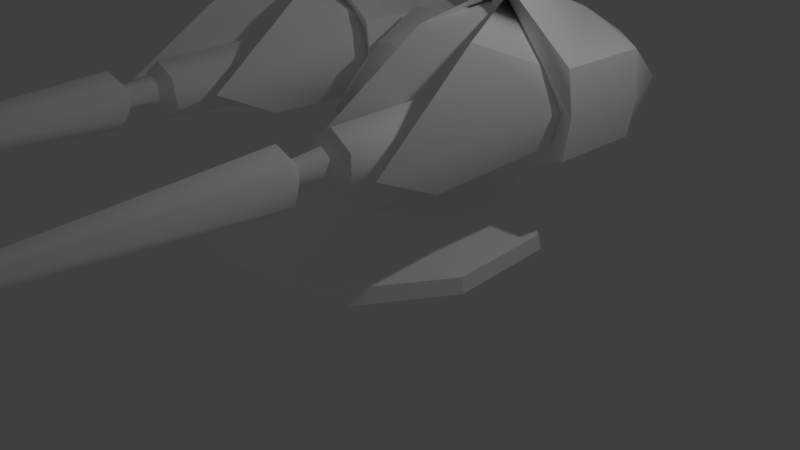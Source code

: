 # Source: turret03.blend  (saved by Blender 2.77.0; exported with 4.5.12 LTS)
import bpy
from mathutils import Matrix  # noqa: F401  (used for matrix-valued properties, if any)

bpy.ops.wm.read_factory_settings(use_empty=True)
scene = bpy.context.scene
scene.name = 'Scene'

# ---- collections
col_collection_1 = bpy.data.collections.new('Collection 1'); scene.collection.children.link(col_collection_1)

# ---- materials (node trees are filled in below, after node groups)
mat_turret = bpy.data.materials.new('turret')
mat_turret.alpha_threshold = 0.0
mat_turret.use_transparent_shadow = False
mat_turret.diffuse_color = (1.0, 1.0, 1.0, 1.0)
mat_turret.specular_color = (0.0, 0.0, 0.0)
mat_turret.roughness = 0.5
mat_turret.specular_intensity = 1.0

# ---- material node trees

# ---- world
world_world = bpy.data.worlds.new('World'); scene.world = world_world
world_world.color = (0.05088, 0.05088, 0.05088)
world_world.use_sun_shadow = False
world_world.sun_shadow_jitter_overblur = 0.0
world_world.cycles.sampling_method = 'MANUAL'

# ---- cameras
cam_camera = bpy.data.cameras.new('Camera')
cam_camera.clip_end = 100.0
cam_camera.lens = 35.0
cam_camera.sensor_width = 32.0
cam_camera.sensor_height = 18.0
cam_camera.ortho_scale = 7.314
cam_camera.dof.focus_distance = 0.0
cam_camera.dof.aperture_fstop = 128.0

# ---- lights
light_lamp = bpy.data.lights.new('Lamp', 'POINT')
light_lamp.transmission_factor = 0.0
light_lamp.cutoff_distance = 30.0
light_lamp.energy = 100.0
light_lamp.shadow_buffer_clip_start = 1.001
light_lamp.shadow_soft_size = 0.1
light_lamp.shadow_maximum_resolution = 0.006
light_lamp.use_absolute_resolution = True

# ---- meshes
me_turret = bpy.data.meshes.new('turret')
me_turret.from_pydata([(1.686, 0.7895, 0.4161), (0.9936, 1.581, 0.4161), (1.663, 0.7563, 0.5811), (0.915, 1.593, 0.5811), (1.755, -0.4438, 0.4161), (1.73, -0.43, 0.5811), (1.068, -1.536, 0.4161), (1.028, -1.55, 0.5811), (-2.889e-09, -1.865, 0.4161), (0.0, -1.854, 0.5811), (-2.889e-09, 1.844, 0.4161), (0.0, 1.86, 0.5811), (0.0, -0.03151, 0.9043), (0.4084, 0.5358, 1.377), (-2.894e-09, 0.6067, 0.6815), (0.0, 0.5358, 1.377), (0.2864, 0.5177, 0.6815), (0.4084, -0.3973, 1.377), (0.0, -0.4608, 1.377), (0.3232, -0.5506, 0.6704), (-2.894e-09, -0.5833, 0.6704), (0.4998, -0.2412, 0.6684), (0.4955, 0.2928, 0.6661), (0.02763, 1.374, 1.498), (2.75e-10, 1.744, 1.899), (0.6058, 0.8348, 1.932), (0.4232, 1.603, 2.311), (0.0, 1.586, 2.375), (0.372, 0.9857, 2.522), (0.0, 0.969, 2.586), (0.1452, 0.3134, 2.259), (-0.05473, 0.2966, 2.323), (0.1546, -0.02595, 1.377), (-0.01651, -0.4562, 1.781), (0.0, -0.198, 1.362), (0.3993, 0.1584, 1.958), (0.3782, 0.3319, 1.354), (0.0, 0.3217, 1.34), (0.0, 0.1333, 1.712), (0.914, 2.243, 2.213), (1.265, 2.582, 1.946), (0.6641, 1.739, 1.949), (1.303, 1.747, 2.675), (1.373, 2.32, 2.344), (1.832, 2.313, 1.947), (2.007, 1.64, 2.396), (2.084, 1.62, 1.949), (1.986, 0.6163, 2.396), (2.062, 0.5964, 1.949), (0.639, 0.5268, 2.404), (0.5102, 0.4669, 1.949), (1.166, 0.9362, 1.949), (1.334, 0.3218, 3.226), (0.6131, 1.147, 2.404), (0.4843, 1.087, 1.949), (1.742, -0.4277, 2.778), (1.892, -1.618, 1.942), (1.884, 0.6631, 1.949), (1.756, 0.7347, 2.314), (1.319, 0.5964, 3.032), (1.322, -0.3429, 1.949), (0.9016, -0.1775, 2.75), (0.8064, -1.306, 1.942), (0.8887, 0.7261, 2.396), (0.7786, 0.7031, 1.949), (1.339, 0.3171, 3.056), (1.339, 0.9354, 1.949), (1.332, -4.674, 1.856), (1.231, -4.674, 1.918), (1.321, -2.131, 1.649), (1.115, -2.13, 1.811), (1.238, -4.674, 2.028), (1.133, -2.131, 2.108), (1.343, -4.675, 2.077), (1.352, -2.134, 2.244), (1.338, -4.68, 1.969), (1.321, -1.602, 1.646), (1.089, -1.589, 1.823), (1.318, -0.161, 1.586), (1.034, -0.1589, 1.776), (1.102, -1.603, 2.11), (1.055, -0.1621, 2.117), (1.352, -1.607, 2.244), (1.354, -0.1675, 2.271), (1.33, -1.999, 1.827), (1.237, -1.999, 1.897), (1.329, -1.704, 1.803), (1.217, -1.703, 1.887), (1.245, -1.999, 2.024), (1.227, -1.704, 2.041), (1.344, -2.0, 2.082), (1.345, -1.705, 2.111), (1.374, 2.197, 1.301), (1.303, 1.747, 1.223), (1.373, 2.32, 1.549), (2.007, 1.64, 1.503), (1.986, 0.6163, 1.503), (0.639, 0.5268, 1.495), (1.334, 0.9401, 1.223), (0.6131, 1.147, 1.495), (1.742, -0.7949, 1.529), (1.756, 0.7347, 1.585), (1.319, -0.1876, 1.391), (0.9016, -0.5448, 1.557), (0.8887, 0.7261, 1.503), (1.339, 0.9354, 1.394), (1.438, -4.674, 1.907), (1.543, -2.13, 1.789), (1.443, -4.674, 2.017), (1.556, -2.131, 2.086), (1.57, -1.589, 1.798), (1.62, -0.1589, 1.745), (1.587, -1.603, 2.084), (1.635, -0.1621, 2.087), (1.43, -1.999, 1.887), (1.449, -1.703, 1.875), (1.436, -1.999, 2.014), (1.456, -1.704, 2.029), (1.336, -0.1222, 1.93), (-1.686, 0.7895, 0.4161), (-1.663, 0.7563, 0.5811), (-0.9936, 1.581, 0.4161), (-0.915, 1.593, 0.5811), (-1.755, -0.4438, 0.4161), (-1.73, -0.43, 0.5811), (-1.068, -1.536, 0.4161), (-1.028, -1.55, 0.5811), (-0.4084, 0.5358, 1.377), (-0.2864, 0.5177, 0.6815), (-0.4084, -0.3973, 1.377), (-0.3232, -0.5506, 0.6704), (-0.4998, -0.2412, 0.6684), (-0.4955, 0.2928, 0.6661), (-0.6058, 0.8348, 1.932), (-0.4232, 1.603, 2.311), (-0.372, 0.9857, 2.522), (-0.2547, 0.3134, 2.259), (-0.1546, -0.02595, 1.377), (-0.3991, 0.1584, 1.958), (-0.3782, 0.3319, 1.354), (-0.811, 2.243, 2.213), (-0.6641, 1.739, 1.949), (-1.265, 2.582, 1.946), (-1.303, 1.747, 2.675), (-1.373, 2.32, 2.344), (-1.832, 2.313, 1.947), (-2.007, 1.64, 2.396), (-2.084, 1.62, 1.949), (-1.986, 0.6163, 2.396), (-2.062, 0.5964, 1.949), (-0.639, 0.5268, 2.404), (-1.166, 0.9362, 1.949), (-0.5102, 0.4669, 1.949), (-1.334, 0.3218, 3.226), (-0.6131, 1.147, 2.404), (-0.4843, 1.087, 1.949), (-1.742, -0.4277, 2.778), (-1.884, 0.6631, 1.949), (-1.892, -1.618, 1.942), (-1.756, 0.7347, 2.314), (-1.319, 0.5964, 3.032), (-1.322, -0.3429, 1.949), (-0.9016, -0.1775, 2.75), (-0.8064, -1.306, 1.942), (-0.8887, 0.7261, 2.396), (-0.7786, 0.7031, 1.949), (-1.339, 0.9354, 2.505), (-1.339, 0.9354, 1.949), (-1.332, -4.674, 1.856), (-1.321, -2.131, 1.649), (-1.231, -4.674, 1.918), (-1.115, -2.13, 1.811), (-1.238, -4.674, 2.028), (-1.133, -2.131, 2.108), (-1.343, -4.675, 2.077), (-1.352, -2.134, 2.244), (-1.338, -4.68, 1.969), (-1.321, -1.602, 1.646), (-1.318, -0.161, 1.586), (-1.089, -1.589, 1.823), (-1.034, -0.1589, 1.776), (-1.102, -1.603, 2.11), (-1.055, -0.1621, 2.117), (-1.352, -1.607, 2.244), (-1.354, -0.1675, 2.271), (-1.33, -1.999, 1.827), (-1.329, -1.704, 1.803), (-1.237, -1.999, 1.897), (-1.217, -1.703, 1.887), (-1.245, -1.999, 2.024), (-1.227, -1.704, 2.041), (-1.344, -2.0, 2.082), (-1.345, -1.705, 2.111), (-1.374, 2.197, 1.301), (-1.303, 1.747, 1.223), (-1.373, 2.32, 1.549), (-2.007, 1.64, 1.503), (-1.986, 0.6163, 1.503), (-0.639, 0.5268, 1.495), (-1.334, 0.9401, 1.223), (-0.6131, 1.147, 1.495), (-1.742, -0.7949, 1.529), (-1.756, 0.7347, 1.585), (-1.319, -0.1876, 1.391), (-0.9016, -0.5448, 1.557), (-0.8887, 0.7261, 1.503), (-1.339, 0.9354, 1.394), (-1.438, -4.674, 1.907), (-1.543, -2.13, 1.789), (-1.443, -4.674, 2.017), (-1.556, -2.131, 2.086), (-1.57, -1.589, 1.798), (-1.62, -0.1589, 1.745), (-1.587, -1.603, 2.084), (-1.635, -0.1621, 2.087), (-1.43, -1.999, 1.887), (-1.449, -1.703, 1.875), (-1.436, -1.999, 2.014), (-1.456, -1.704, 2.029), (-1.336, -0.1222, 1.93)], [], [(0, 1, 2), (2, 1, 3), (4, 0, 5), (5, 0, 2), (6, 4, 7), (7, 4, 5), (8, 6, 9), (9, 6, 7), (1, 10, 3), (3, 10, 11), (1, 6, 8), (1, 4, 6), (1, 8, 10), (0, 4, 1), (12, 3, 11), (7, 12, 9), (7, 5, 12), (12, 5, 2), (2, 3, 12), (13, 14, 15), (16, 14, 13), (17, 15, 18), (13, 15, 17), (19, 18, 20), (17, 18, 19), (16, 20, 14), (21, 20, 22), (13, 22, 16), (17, 22, 13), (22, 17, 21), (26, 24, 27), (23, 24, 26), (28, 27, 29), (26, 27, 28), (30, 29, 31), (28, 29, 30), (32, 33, 34), (35, 31, 33), (36, 34, 37), (32, 34, 36), (25, 37, 23), (36, 37, 25), (26, 25, 23), (28, 25, 26), (30, 25, 28), (32, 25, 35), (36, 25, 32), (35, 25, 30), (30, 31, 35), (32, 35, 33), (21, 17, 19), (19, 20, 21), (22, 20, 16), (39, 40, 41), (42, 39, 41), (43, 44, 40), (39, 43, 40), (45, 46, 44), (43, 45, 44), (47, 48, 46), (45, 47, 46), (49, 50, 51), (52, 51, 48), (53, 54, 50), (49, 53, 50), (42, 41, 54), (53, 42, 54), (43, 39, 42), (45, 43, 42), (47, 45, 42), (49, 52, 42), (53, 49, 42), (52, 47, 42), (47, 52, 48), (49, 51, 52), (55, 56, 57), (58, 55, 57), (59, 60, 55), (55, 60, 56), (61, 62, 60), (59, 61, 60), (63, 64, 62), (61, 63, 62), (65, 66, 64), (63, 65, 64), (58, 57, 66), (65, 58, 66), (59, 55, 58), (65, 63, 61), (59, 58, 65), (59, 65, 61), (67, 68, 69), (68, 70, 69), (68, 71, 70), (71, 72, 70), (71, 73, 72), (73, 74, 72), (68, 67, 75), (71, 68, 75), (73, 71, 75), (76, 77, 78), (77, 79, 78), (77, 80, 79), (80, 81, 79), (80, 82, 81), (82, 83, 81), (84, 85, 86), (85, 87, 86), (85, 88, 87), (88, 89, 87), (88, 90, 89), (90, 91, 89), (87, 77, 76), (76, 86, 87), (89, 80, 77), (77, 87, 89), (91, 82, 80), (80, 89, 91), (84, 70, 85), (70, 84, 69), (85, 72, 88), (72, 85, 70), (88, 74, 90), (74, 88, 72), (92, 41, 40), (93, 41, 92), (94, 40, 44), (92, 40, 94), (95, 44, 46), (94, 44, 95), (96, 46, 48), (95, 46, 96), (97, 51, 50), (98, 48, 51), (99, 50, 54), (97, 50, 99), (93, 54, 41), (99, 54, 93), (94, 93, 92), (95, 93, 94), (96, 93, 95), (97, 93, 98), (99, 93, 97), (98, 93, 96), (96, 48, 98), (97, 98, 51), (100, 57, 56), (101, 57, 100), (102, 100, 60), (100, 56, 60), (103, 60, 62), (102, 60, 103), (104, 62, 64), (103, 62, 104), (105, 64, 66), (104, 64, 105), (101, 66, 57), (105, 66, 101), (102, 101, 100), (105, 103, 104), (102, 105, 101), (102, 103, 105), (67, 69, 106), (106, 69, 107), (106, 107, 108), (108, 107, 109), (108, 109, 73), (73, 109, 74), (106, 75, 67), (108, 75, 106), (73, 75, 108), (76, 78, 110), (110, 78, 111), (110, 111, 112), (112, 111, 113), (112, 113, 82), (82, 113, 83), (84, 86, 114), (114, 86, 115), (114, 115, 116), (116, 115, 117), (116, 117, 90), (90, 117, 91), (115, 76, 110), (76, 115, 86), (117, 110, 112), (110, 117, 115), (91, 112, 82), (112, 91, 117), (84, 114, 107), (107, 69, 84), (114, 116, 109), (109, 107, 114), (116, 90, 74), (74, 109, 116), (79, 118, 78), (81, 118, 79), (83, 118, 81), (78, 118, 111), (111, 118, 113), (113, 118, 83), (119, 120, 121), (120, 122, 121), (123, 124, 119), (124, 120, 119), (125, 126, 123), (126, 124, 123), (8, 9, 125), (9, 126, 125), (121, 122, 10), (122, 11, 10), (121, 8, 125), (121, 125, 123), (121, 10, 8), (119, 121, 123), (12, 11, 122), (126, 9, 12), (126, 12, 124), (12, 120, 124), (120, 12, 122), (127, 15, 14), (128, 127, 14), (129, 18, 15), (127, 129, 15), (130, 20, 18), (129, 130, 18), (128, 14, 20), (131, 132, 20), (127, 128, 132), (129, 127, 132), (132, 131, 129), (134, 27, 24), (23, 134, 24), (135, 29, 27), (134, 135, 27), (136, 31, 29), (135, 136, 29), (137, 34, 33), (138, 33, 31), (139, 37, 34), (137, 139, 34), (133, 23, 37), (139, 133, 37), (134, 23, 133), (135, 134, 133), (136, 135, 133), (137, 138, 133), (139, 137, 133), (138, 136, 133), (136, 138, 31), (137, 33, 138), (131, 130, 129), (130, 131, 20), (132, 128, 20), (140, 141, 142), (143, 141, 140), (144, 142, 145), (140, 142, 144), (146, 145, 147), (144, 145, 146), (148, 147, 149), (146, 147, 148), (150, 151, 152), (153, 149, 151), (154, 152, 155), (150, 152, 154), (143, 155, 141), (154, 155, 143), (144, 143, 140), (146, 143, 144), (148, 143, 146), (150, 143, 153), (154, 143, 150), (153, 143, 148), (148, 149, 153), (150, 153, 151), (156, 157, 158), (159, 157, 156), (160, 156, 161), (156, 158, 161), (162, 161, 163), (160, 161, 162), (164, 163, 165), (162, 163, 164), (166, 165, 167), (164, 165, 166), (159, 167, 157), (166, 167, 159), (160, 159, 156), (166, 162, 164), (160, 166, 159), (160, 162, 166), (168, 169, 170), (170, 169, 171), (170, 171, 172), (172, 171, 173), (172, 173, 174), (174, 173, 175), (170, 176, 168), (172, 176, 170), (174, 176, 172), (177, 178, 179), (179, 178, 180), (179, 180, 181), (181, 180, 182), (181, 182, 183), (183, 182, 184), (185, 186, 187), (187, 186, 188), (187, 188, 189), (189, 188, 190), (189, 190, 191), (191, 190, 192), (188, 177, 179), (177, 188, 186), (190, 179, 181), (179, 190, 188), (192, 181, 183), (181, 192, 190), (185, 187, 171), (171, 169, 185), (187, 189, 173), (173, 171, 187), (189, 191, 175), (175, 173, 189), (193, 142, 141), (194, 193, 141), (195, 145, 142), (193, 195, 142), (196, 147, 145), (195, 196, 145), (197, 149, 147), (196, 197, 147), (198, 152, 151), (199, 151, 149), (200, 155, 152), (198, 200, 152), (194, 141, 155), (200, 194, 155), (195, 193, 194), (196, 195, 194), (197, 196, 194), (198, 199, 194), (200, 198, 194), (199, 197, 194), (197, 199, 149), (198, 151, 199), (201, 158, 157), (202, 201, 157), (203, 161, 201), (201, 161, 158), (204, 163, 161), (203, 204, 161), (205, 165, 163), (204, 205, 163), (206, 167, 165), (205, 206, 165), (202, 157, 167), (206, 202, 167), (203, 201, 202), (206, 205, 204), (203, 202, 206), (203, 206, 204), (168, 207, 169), (207, 208, 169), (207, 209, 208), (209, 210, 208), (209, 174, 210), (174, 175, 210), (207, 168, 176), (209, 207, 176), (174, 209, 176), (177, 211, 178), (211, 212, 178), (211, 213, 212), (213, 214, 212), (213, 183, 214), (183, 184, 214), (185, 215, 186), (215, 216, 186), (215, 217, 216), (217, 218, 216), (217, 191, 218), (191, 192, 218), (216, 211, 177), (177, 186, 216), (218, 213, 211), (211, 216, 218), (192, 183, 213), (213, 218, 192), (185, 208, 215), (208, 185, 169), (215, 210, 217), (210, 215, 208), (217, 175, 191), (175, 217, 210), (180, 178, 219), (182, 180, 219), (184, 182, 219), (178, 212, 219), (212, 214, 219), (214, 184, 219)])
me_turret.polygons.foreach_set('use_smooth', [True] * 402)
_k = set([(0, 1), (0, 2), (0, 4), (1, 3), (1, 10), (2, 3), (2, 5), (3, 11), (4, 5), (4, 6), (5, 7), (6, 7), (6, 8), (7, 9), (8, 125), (9, 126), (10, 121), (11, 122), (13, 15), (13, 16), (13, 17), (14, 16), (14, 128), (15, 127), (16, 22), (17, 18), (17, 19), (18, 129), (19, 20), (19, 21), (20, 130), (21, 22), (23, 24), (23, 25), (23, 26), (23, 133), (23, 134), (25, 35), (25, 36), (26, 27), (26, 28), (27, 134), (28, 29), (28, 30), (29, 135), (30, 31), (30, 35), (31, 136), (32, 34), (32, 35), (32, 36), (34, 137), (36, 37), (37, 139), (39, 40), (39, 42), (39, 43), (40, 92), (41, 42), (41, 93), (42, 52), (42, 53), (43, 44), (43, 45), (44, 94), (45, 46), (45, 47), (46, 95), (47, 48), (47, 52), (48, 96), (49, 50), (49, 52), (49, 53), (50, 97), (53, 54), (54, 99), (55, 56), (55, 58), (55, 59), (56, 100), (57, 58), (57, 101), (58, 65), (59, 60), (59, 61), (59, 65), (60, 102), (61, 62), (62, 103), (63, 64), (63, 65), (64, 104), (67, 68), (67, 106), (68, 71), (71, 73), (73, 108), (76, 77), (76, 110), (77, 80), (80, 82), (82, 112), (84, 85), (84, 114), (85, 88), (86, 87), (86, 115), (87, 89), (88, 90), (89, 91), (90, 116), (91, 117), (92, 93), (92, 94), (93, 98), (93, 99), (94, 95), (95, 96), (96, 98), (97, 98), (97, 99), (100, 101), (100, 102), (101, 105), (102, 103), (102, 105), (104, 105), (106, 108), (110, 112), (114, 116), (115, 117), (119, 120), (119, 121), (119, 123), (120, 122), (120, 124), (121, 122), (123, 124), (123, 125), (124, 126), (125, 126), (127, 128), (127, 129), (128, 132), (129, 130), (130, 131), (131, 132), (133, 138), (133, 139), (134, 135), (135, 136), (136, 138), (137, 138), (137, 139), (140, 142), (140, 143), (140, 144), (141, 143), (141, 194), (142, 193), (143, 153), (143, 154), (144, 145), (144, 146), (145, 195), (146, 147), (146, 148), (147, 196), (148, 149), (148, 153), (149, 197), (150, 152), (150, 153), (150, 154), (152, 198), (154, 155), (155, 200), (156, 158), (156, 159), (156, 160), (157, 159), (157, 202), (158, 201), (159, 166), (160, 161), (160, 162), (160, 166), (161, 203), (162, 163), (163, 204), (164, 165), (164, 166), (165, 205), (168, 170), (168, 207), (170, 172), (172, 174), (174, 209), (177, 179), (177, 211), (179, 181), (181, 183), (183, 213), (185, 187), (185, 215), (186, 188), (186, 216), (187, 189), (188, 190), (189, 191), (190, 192), (191, 217), (192, 218), (193, 194), (193, 195), (194, 199), (194, 200), (195, 196), (196, 197), (197, 199), (198, 199), (198, 200), (201, 202), (201, 203), (202, 206), (203, 204), (203, 206), (205, 206), (207, 209), (211, 213), (215, 217), (216, 218)])
me_turret.attributes.new('sharp_edge', 'BOOLEAN', 'EDGE').data.foreach_set('value', [ (min(e.vertices), max(e.vertices)) in _k for e in me_turret.edges])
_uv = me_turret.uv_layers.new(name='UVMap')
_uv.uv.foreach_set('vector', [0.2725, 0.6665, 0.08594, 0.6665, 0.253, 0.6102, 0.253, 0.6102, 0.08594, 0.6665, 0.0902, 0.6102, 0.08594, 0.6665, 0.2725, 0.6665, 0.0902, 0.6102, 0.0902, 0.6102, 0.2725, 0.6665, 0.253, 0.6102, 0.2725, 0.6665, 0.08594, 0.6665, 0.253, 0.6102, 0.253, 0.6102, 0.08594, 0.6665, 0.0902, 0.6102, 0.08594, 0.6665, 0.2725, 0.6665, 0.0902, 0.6102, 0.0902, 0.6102, 0.2725, 0.6665, 0.253, 0.6102, 0.08594, 0.6665, 0.2725, 0.6665, 0.0902, 0.6102, 0.0902, 0.6102, 0.2725, 0.6665, 0.253, 0.6102, 0.6247, 0.1502, 0.9326, 0.1484, 0.9497, 0.2912, 0.6247, 0.1502, 0.819, 0.03406, 0.9326, 0.1484, 0.6247, 0.1502, 0.9497, 0.2912, 0.6001, 0.2851, 0.6896, 0.04174, 0.819, 0.03406, 0.6247, 0.1502, 0.5231, 1.255, 0.4194, 1.499, 0.6028, 1.499, 0.6028, 1.499, 0.5231, 1.255, 0.4194, 1.499, 0.6028, 1.499, 0.4194, 1.499, 0.5231, 1.255, 0.5231, 1.255, 0.4194, 1.499, 0.6028, 1.499, 0.6028, 1.499, 0.4194, 1.499, 0.5231, 1.255, 0.2937, 0.4846, 0.1975, 0.6186, 0.1975, 0.4846, 0.3004, 0.6186, 0.1975, 0.6186, 0.2937, 0.4846, -0.05443, 0.2606, -0.1385, 0.1017, -0.1385, 0.2606, -0.05443, 0.1017, -0.1385, 0.1017, -0.05443, 0.2606, 0.3004, 0.6186, 0.1975, 0.4846, 0.1975, 0.6186, 0.2937, 0.4846, 0.1975, 0.4846, 0.3004, 0.6186, -0.05249, 0.1662, -0.1385, 0.3654, -0.1385, 0.1662, 0.02775, 0.2232, -0.1385, 0.3654, 0.02775, 0.1662, 0.2937, 0.4846, 0.3004, 0.6186, 0.1975, 0.6186, 0.2937, 0.4846, 0.1975, 0.6186, 0.1975, 0.4846, 0.1975, 0.6186, 0.2937, 0.4846, 0.3004, 0.6186, 0.594, 0.8878, 0.5246, 0.7761, 0.5245, 0.8877, 0.5941, 0.7761, 0.5246, 0.7761, 0.594, 0.8878, 0.8313, 0.7675, 0.9838, 0.6991, 0.8328, 0.6994, 0.9811, 0.7671, 0.9838, 0.6991, 0.8313, 0.7675, 0.9864, 0.7674, 0.8328, 0.6994, 0.9865, 0.6969, 0.8313, 0.7675, 0.8328, 0.6994, 0.9864, 0.7674, 0.1612, 0.309, 0.04034, 0.1979, 0.1612, 0.1981, 0.06544, 0.3091, 0.1612, 0.1981, 0.04034, 0.1979, 0.4396, -0.2571, 0.6237, -0.157, 0.6204, -0.2553, 0.4368, -0.1588, 0.6237, -0.157, 0.4396, -0.2571, 0.1337, 0.3787, -0.03077, 0.1023, -0.05078, 0.3415, 0.1242, 0.1006, -0.03077, 0.1023, 0.1337, 0.3787, 0.3025, 0.4291, 0.1548, 0.326, 0.346, 0.376, 0.1341, 0.441, 0.1548, 0.326, 0.3025, 0.4291, 0.0106, 0.4394, 0.1548, 0.326, 0.1341, 0.441, 0.02621, 0.1023, 0.1337, 0.3787, 0.0062, 0.3806, 0.1242, 0.1006, 0.1337, 0.3787, 0.02621, 0.1023, 0.0273, 0.3279, 0.1548, 0.326, 0.0106, 0.4394, 0.1612, 0.309, 0.1612, 0.1981, 0.06544, 0.3091, 0.1612, 0.309, 0.06544, 0.3091, 0.04034, 0.1979, 0.1975, 0.6186, 0.2937, 0.4846, 0.3004, 0.6186, 0.02775, 0.2729, -0.1385, 0.3654, 0.02775, 0.2232, 0.02775, 0.1662, -0.1385, 0.3654, -0.05249, 0.1662, 0.2802, 0.5312, 0.2814, 0.4818, 0.113, 0.4938, 0.1115, 0.5373, 0.2802, 0.5312, 0.113, 0.4938, 0.594, 0.8878, 0.5245, 0.8877, 0.5246, 0.7761, 0.5941, 0.7761, 0.594, 0.8878, 0.5246, 0.7761, 0.113, 0.4938, 0.1115, 0.5373, 0.2802, 0.5312, 0.2814, 0.4818, 0.113, 0.4938, 0.2802, 0.5312, 0.0106, 0.4921, 0.00906, 0.5356, 0.1115, 0.5373, 0.113, 0.4938, 0.0106, 0.4921, 0.1115, 0.5373, 0.2491, 0.5024, 0.2491, 0.3914, 0.1282, 0.3913, 0.1287, 0.5025, 0.1282, 0.3913, 0.2491, 0.3914, 0.4396, -0.2571, 0.6204, -0.2553, 0.6237, -0.157, 0.4368, -0.1588, 0.4396, -0.2571, 0.6237, -0.157, 0.1337, 0.3787, -0.05078, 0.3415, -0.03077, 0.1023, 0.1242, 0.1006, 0.1337, 0.3787, -0.03077, 0.1023, 0.2814, 0.4818, 0.3249, 0.4288, 0.1337, 0.3787, 0.113, 0.4938, 0.2814, 0.4818, 0.1337, 0.3787, 0.0106, 0.4921, 0.113, 0.4938, 0.1337, 0.3787, 0.02621, 0.1023, 0.0062, 0.3806, 0.1337, 0.3787, 0.1242, 0.1006, 0.02621, 0.1023, 0.1337, 0.3787, 0.0062, 0.3806, 0.0106, 0.4921, 0.1337, 0.3787, 0.2491, 0.5024, 0.1287, 0.5025, 0.2491, 0.3914, 0.2491, 0.5024, 0.1282, 0.3913, 0.1287, 0.5025, 0.594, 0.3554, 0.5888, 0.4272, 0.3892, 0.4272, 0.3891, 0.3588, 0.594, 0.3554, 0.3892, 0.4272, 0.2274, 0.4775, 0.1605, 0.6163, 0.08728, 0.4775, 0.08728, 0.4775, 0.1605, 0.6163, 0.2274, 0.4775, 0.08728, 0.4775, 0.2274, 0.4775, 0.1605, 0.6163, 0.2274, 0.4775, 0.08728, 0.4775, 0.1605, 0.6163, 0.1189, 0.772, 0.1191, 0.6697, 0.281, 0.6706, 0.2806, 0.7714, 0.1189, 0.772, 0.281, 0.6706, 0.956, -0.1409, 0.793, -0.1409, 0.6819, -0.1537, 0.623, -0.1579, 0.956, -0.1409, 0.6819, -0.1537, 0.9302, -0.119, 0.8791, -0.1111, 0.793, -0.1409, 0.956, -0.1409, 0.9302, -0.119, 0.793, -0.1409, 0.571, 0.3025, 0.594, 0.3554, 0.3891, 0.3588, 0.1185, 0.6701, 0.1189, 0.772, 0.2806, 0.7714, 0.571, 0.3025, 0.3891, 0.3588, 0.3892, 0.2989, 0.2803, 0.671, 0.1185, 0.6701, 0.2806, 0.7714, 0.01266, 0.4466, 0.01289, 0.4827, 0.5735, 0.4502, 0.01289, 0.4827, 0.573, 0.4837, 0.5735, 0.4502, 0.01289, 0.4827, 0.01267, 0.4467, 0.573, 0.4837, 0.01267, 0.4467, 0.5748, 0.448, 0.573, 0.4837, 0.01267, 0.4467, 0.01349, 0.4818, 0.5748, 0.448, 0.01349, 0.4818, 0.5737, 0.4823, 0.5748, 0.448, 0.2442, 0.4655, 0.1834, 0.4655, 0.2074, 0.5498, 0.1834, 0.4655, 0.2442, 0.4655, 0.2074, 0.5498, 0.2442, 0.4655, 0.1834, 0.4655, 0.2074, 0.5498, 0.2971, 0.8504, 0.2973, 0.8966, 0.6253, 0.8505, 0.2973, 0.8966, 0.6255, 0.8961, 0.6253, 0.8505, 0.2973, 0.8966, 0.2967, 0.8511, 0.6255, 0.8961, 0.2967, 0.8511, 0.6247, 0.8506, 0.6255, 0.8961, 0.2967, 0.8511, 0.2971, 0.8957, 0.6247, 0.8506, 0.2971, 0.8957, 0.6248, 0.8958, 0.6247, 0.8506, 0.00934, 0.6329, 0.07909, 0.633, 0.00939, 0.7012, 0.07909, 0.633, 0.07926, 0.7012, 0.00939, 0.7012, 0.07909, 0.633, 0.00934, 0.6329, 0.07926, 0.7012, 0.00934, 0.6329, 0.00939, 0.7012, 0.07926, 0.7012, 0.00934, 0.6329, 0.07909, 0.633, 0.00939, 0.7012, 0.07909, 0.633, 0.07926, 0.7012, 0.00939, 0.7012, 0.07926, 0.7012, 0.07909, 0.633, 0.00934, 0.6329, 0.00934, 0.6329, 0.00939, 0.7012, 0.07926, 0.7012, 0.00939, 0.7012, 0.00934, 0.6329, 0.07909, 0.633, 0.07909, 0.633, 0.07926, 0.7012, 0.00939, 0.7012, 0.07926, 0.7012, 0.07909, 0.633, 0.00934, 0.6329, 0.00934, 0.6329, 0.00939, 0.7012, 0.07926, 0.7012, 0.00939, 0.7012, 0.07909, 0.633, 0.07926, 0.7012, 0.07909, 0.633, 0.00939, 0.7012, 0.00934, 0.6329, 0.07926, 0.7012, 0.00934, 0.6329, 0.00939, 0.7012, 0.00934, 0.6329, 0.07926, 0.7012, 0.07909, 0.633, 0.00939, 0.7012, 0.07909, 0.633, 0.07926, 0.7012, 0.07909, 0.633, 0.00939, 0.7012, 0.00934, 0.6329, 0.2802, 0.5312, 0.113, 0.4938, 0.2814, 0.4818, 0.1115, 0.5373, 0.113, 0.4938, 0.2802, 0.5312, 0.594, 0.8878, 0.5246, 0.7761, 0.5245, 0.8877, 0.5941, 0.7761, 0.5246, 0.7761, 0.594, 0.8878, 0.113, 0.4938, 0.2802, 0.5312, 0.1115, 0.5373, 0.2814, 0.4818, 0.2802, 0.5312, 0.113, 0.4938, 0.0106, 0.4921, 0.1115, 0.5373, 0.00906, 0.5356, 0.113, 0.4938, 0.1115, 0.5373, 0.0106, 0.4921, 0.2491, 0.5024, 0.1282, 0.3913, 0.2491, 0.3914, 0.1287, 0.5025, 0.2491, 0.3914, 0.1282, 0.3913, 0.4396, -0.2571, 0.6237, -0.157, 0.6204, -0.2553, 0.4368, -0.1588, 0.6237, -0.157, 0.4396, -0.2571, 0.1337, 0.3787, -0.03077, 0.1023, -0.05078, 0.3415, 0.1242, 0.1006, -0.03077, 0.1023, 0.1337, 0.3787, 0.2814, 0.4818, 0.1337, 0.3787, 0.3249, 0.4288, 0.113, 0.4938, 0.1337, 0.3787, 0.2814, 0.4818, 0.0106, 0.4921, 0.1337, 0.3787, 0.113, 0.4938, 0.02621, 0.1023, 0.1337, 0.3787, 0.0062, 0.3806, 0.1242, 0.1006, 0.1337, 0.3787, 0.02621, 0.1023, 0.0062, 0.3806, 0.1337, 0.3787, 0.0106, 0.4921, 0.2491, 0.5024, 0.2491, 0.3914, 0.1287, 0.5025, 0.2491, 0.5024, 0.1287, 0.5025, 0.1282, 0.3913, 0.594, 0.3554, 0.3892, 0.4272, 0.5888, 0.4272, 0.3891, 0.3588, 0.3892, 0.4272, 0.594, 0.3554, 0.2274, 0.4775, 0.08728, 0.4775, 0.1605, 0.6163, 0.08728, 0.4775, 0.2274, 0.4775, 0.1605, 0.6163, 0.08728, 0.4775, 0.1605, 0.6163, 0.2274, 0.4775, 0.2274, 0.4775, 0.1605, 0.6163, 0.08728, 0.4775, 0.1189, 0.772, 0.281, 0.6706, 0.1191, 0.6697, 0.2806, 0.7714, 0.281, 0.6706, 0.1189, 0.772, 0.956, -0.1409, 0.6819, -0.1537, 0.793, -0.1409, 0.623, -0.1579, 0.6819, -0.1537, 0.956, -0.1409, 0.9302, -0.119, 0.793, -0.1409, 0.8791, -0.1111, 0.956, -0.1409, 0.793, -0.1409, 0.9302, -0.119, 0.571, 0.3025, 0.3891, 0.3588, 0.594, 0.3554, 0.1185, 0.6701, 0.2806, 0.7714, 0.1189, 0.772, 0.571, 0.3025, 0.3892, 0.2989, 0.3891, 0.3588, 0.2803, 0.671, 0.2806, 0.7714, 0.1185, 0.6701, 0.01266, 0.4466, 0.5735, 0.4502, 0.01289, 0.4827, 0.01289, 0.4827, 0.5735, 0.4502, 0.573, 0.4837, 0.01289, 0.4827, 0.573, 0.4837, 0.01267, 0.4467, 0.01267, 0.4467, 0.573, 0.4837, 0.5748, 0.448, 0.01267, 0.4467, 0.5748, 0.448, 0.01349, 0.4818, 0.01349, 0.4818, 0.5748, 0.448, 0.5737, 0.4823, 0.2442, 0.4655, 0.2074, 0.5498, 0.1834, 0.4655, 0.1834, 0.4655, 0.2074, 0.5498, 0.2442, 0.4655, 0.2442, 0.4655, 0.2074, 0.5498, 0.1834, 0.4655, 0.2971, 0.8504, 0.6253, 0.8505, 0.2973, 0.8966, 0.2973, 0.8966, 0.6253, 0.8505, 0.6255, 0.8961, 0.2973, 0.8966, 0.6255, 0.8961, 0.2967, 0.8511, 0.2967, 0.8511, 0.6255, 0.8961, 0.6247, 0.8506, 0.2967, 0.8511, 0.6247, 0.8506, 0.2971, 0.8957, 0.2971, 0.8957, 0.6247, 0.8506, 0.6248, 0.8958, 0.00934, 0.6329, 0.00939, 0.7012, 0.07909, 0.633, 0.07909, 0.633, 0.00939, 0.7012, 0.07926, 0.7012, 0.07909, 0.633, 0.07926, 0.7012, 0.00934, 0.6329, 0.00934, 0.6329, 0.07926, 0.7012, 0.00939, 0.7012, 0.00934, 0.6329, 0.00939, 0.7012, 0.07909, 0.633, 0.07909, 0.633, 0.00939, 0.7012, 0.07926, 0.7012, 0.07926, 0.7012, 0.00934, 0.6329, 0.07909, 0.633, 0.00934, 0.6329, 0.07926, 0.7012, 0.00939, 0.7012, 0.00939, 0.7012, 0.07909, 0.633, 0.00934, 0.6329, 0.07909, 0.633, 0.00939, 0.7012, 0.07926, 0.7012, 0.07926, 0.7012, 0.00934, 0.6329, 0.07909, 0.633, 0.00934, 0.6329, 0.07926, 0.7012, 0.00939, 0.7012, 0.00939, 0.7012, 0.07926, 0.7012, 0.07909, 0.633, 0.07909, 0.633, 0.00934, 0.6329, 0.00939, 0.7012, 0.07926, 0.7012, 0.00939, 0.7012, 0.00934, 0.6329, 0.00934, 0.6329, 0.07909, 0.633, 0.07926, 0.7012, 0.00939, 0.7012, 0.07926, 0.7012, 0.07909, 0.633, 0.07909, 0.633, 0.00934, 0.6329, 0.00939, 0.7012, 0.07909, 0.633, 0.05034, 0.7101, 0.00934, 0.6329, 0.00934, 0.6329, 0.05034, 0.7101, 0.07909, 0.633, 0.07909, 0.633, 0.05034, 0.7101, 0.00934, 0.6329, 0.00934, 0.6329, 0.05034, 0.7101, 0.07909, 0.633, 0.07909, 0.633, 0.05034, 0.7101, 0.00934, 0.6329, 0.00934, 0.6329, 0.05034, 0.7101, 0.07909, 0.633, 0.2725, 0.6665, 0.253, 0.6102, 0.08594, 0.6665, 0.253, 0.6102, 0.0902, 0.6102, 0.08594, 0.6665, 0.08594, 0.6665, 0.0902, 0.6102, 0.2725, 0.6665, 0.0902, 0.6102, 0.253, 0.6102, 0.2725, 0.6665, 0.2725, 0.6665, 0.253, 0.6102, 0.08594, 0.6665, 0.253, 0.6102, 0.0902, 0.6102, 0.08594, 0.6665, 0.08594, 0.6665, 0.0902, 0.6102, 0.2725, 0.6665, 0.0902, 0.6102, 0.253, 0.6102, 0.2725, 0.6665, 0.08594, 0.6665, 0.0902, 0.6102, 0.2725, 0.6665, 0.0902, 0.6102, 0.253, 0.6102, 0.2725, 0.6665, 0.6247, 0.1502, 0.9497, 0.2912, 0.9326, 0.1484, 0.6247, 0.1502, 0.9326, 0.1484, 0.819, 0.03406, 0.6247, 0.1502, 0.6001, 0.2851, 0.9497, 0.2912, 0.6896, 0.04174, 0.6247, 0.1502, 0.819, 0.03406, 0.5231, 1.255, 0.6028, 1.499, 0.4194, 1.499, 0.6028, 1.499, 0.4194, 1.499, 0.5231, 1.255, 0.6028, 1.499, 0.5231, 1.255, 0.4194, 1.499, 0.5231, 1.255, 0.6028, 1.499, 0.4194, 1.499, 0.6028, 1.499, 0.5231, 1.255, 0.4194, 1.499, 0.2937, 0.4846, 0.1975, 0.4846, 0.1975, 0.6186, 0.3004, 0.6186, 0.2937, 0.4846, 0.1975, 0.6186, -0.05443, 0.2606, -0.1385, 0.2606, -0.1385, 0.1017, -0.05443, 0.1017, -0.05443, 0.2606, -0.1385, 0.1017, 0.3004, 0.6186, 0.1975, 0.6186, 0.1975, 0.4846, 0.2937, 0.4846, 0.3004, 0.6186, 0.1975, 0.4846, -0.05249, 0.1662, -0.1385, 0.1662, -0.1385, 0.3654, 0.02775, 0.2232, 0.02775, 0.1662, -0.1385, 0.3654, 0.2937, 0.4846, 0.1975, 0.6186, 0.3004, 0.6186, 0.2937, 0.4846, 0.1975, 0.4846, 0.1975, 0.6186, 0.1975, 0.6186, 0.3004, 0.6186, 0.2937, 0.4846, 0.594, 0.8878, 0.5245, 0.8877, 0.5246, 0.7761, 0.5941, 0.7761, 0.594, 0.8878, 0.5246, 0.7761, 0.8313, 0.7675, 0.8328, 0.6994, 0.9838, 0.6991, 0.9811, 0.7671, 0.8313, 0.7675, 0.9838, 0.6991, 0.9864, 0.7674, 0.9865, 0.6969, 0.8328, 0.6994, 0.8313, 0.7675, 0.9864, 0.7674, 0.8328, 0.6994, 0.1612, 0.309, 0.1612, 0.1981, 0.04034, 0.1979, 0.06544, 0.3091, 0.04034, 0.1979, 0.1612, 0.1981, 0.4396, -0.2571, 0.6204, -0.2553, 0.6237, -0.157, 0.4368, -0.1588, 0.4396, -0.2571, 0.6237, -0.157, 0.1337, 0.3787, -0.05078, 0.3415, -0.03077, 0.1023, 0.1242, 0.1006, 0.1337, 0.3787, -0.03077, 0.1023, 0.3025, 0.4291, 0.346, 0.376, 0.1548, 0.326, 0.1341, 0.441, 0.3025, 0.4291, 0.1548, 0.326, 0.0106, 0.4394, 0.1341, 0.441, 0.1548, 0.326, 0.02621, 0.1023, 0.0062, 0.3806, 0.1337, 0.3787, 0.1242, 0.1006, 0.02621, 0.1023, 0.1337, 0.3787, 0.0273, 0.3279, 0.0106, 0.4394, 0.1548, 0.326, 0.1612, 0.309, 0.06544, 0.3091, 0.1612, 0.1981, 0.1612, 0.309, 0.04034, 0.1979, 0.06544, 0.3091, 0.1975, 0.6186, 0.3004, 0.6186, 0.2937, 0.4846, 0.02775, 0.2729, 0.02775, 0.2232, -0.1385, 0.3654, 0.02775, 0.1662, -0.05249, 0.1662, -0.1385, 0.3654, 0.2802, 0.5312, 0.113, 0.4938, 0.2814, 0.4818, 0.1115, 0.5373, 0.113, 0.4938, 0.2802, 0.5312, 0.594, 0.8878, 0.5246, 0.7761, 0.5245, 0.8877, 0.5941, 0.7761, 0.5246, 0.7761, 0.594, 0.8878, 0.113, 0.4938, 0.2802, 0.5312, 0.1115, 0.5373, 0.2814, 0.4818, 0.2802, 0.5312, 0.113, 0.4938, 0.0106, 0.4921, 0.1115, 0.5373, 0.00906, 0.5356, 0.113, 0.4938, 0.1115, 0.5373, 0.0106, 0.4921, 0.2491, 0.5024, 0.1282, 0.3913, 0.2491, 0.3914, 0.1287, 0.5025, 0.2491, 0.3914, 0.1282, 0.3913, 0.4396, -0.2571, 0.6237, -0.157, 0.6204, -0.2553, 0.4368, -0.1588, 0.6237, -0.157, 0.4396, -0.2571, 0.1337, 0.3787, -0.03077, 0.1023, -0.05078, 0.3415, 0.1242, 0.1006, -0.03077, 0.1023, 0.1337, 0.3787, 0.2814, 0.4818, 0.1337, 0.3787, 0.3249, 0.4288, 0.113, 0.4938, 0.1337, 0.3787, 0.2814, 0.4818, 0.0106, 0.4921, 0.1337, 0.3787, 0.113, 0.4938, 0.02621, 0.1023, 0.1337, 0.3787, 0.0062, 0.3806, 0.1242, 0.1006, 0.1337, 0.3787, 0.02621, 0.1023, 0.0062, 0.3806, 0.1337, 0.3787, 0.0106, 0.4921, 0.2491, 0.5024, 0.2491, 0.3914, 0.1287, 0.5025, 0.2491, 0.5024, 0.1287, 0.5025, 0.1282, 0.3913, 0.594, 0.3554, 0.3892, 0.4272, 0.5888, 0.4272, 0.3891, 0.3588, 0.3892, 0.4272, 0.594, 0.3554, 0.2274, 0.4775, 0.08728, 0.4775, 0.1605, 0.6163, 0.08728, 0.4775, 0.2274, 0.4775, 0.1605, 0.6163, 0.08728, 0.4775, 0.1605, 0.6163, 0.2274, 0.4775, 0.2274, 0.4775, 0.1605, 0.6163, 0.08728, 0.4775, 0.1189, 0.772, 0.281, 0.6706, 0.1191, 0.6697, 0.2806, 0.7714, 0.281, 0.6706, 0.1189, 0.772, 0.956, -0.1409, 0.6819, -0.1537, 0.793, -0.1409, 0.623, -0.1579, 0.6819, -0.1537, 0.956, -0.1409, 0.9302, -0.119, 0.793, -0.1409, 0.8791, -0.1111, 0.956, -0.1409, 0.793, -0.1409, 0.9302, -0.119, 0.571, 0.3025, 0.3891, 0.3588, 0.594, 0.3554, 0.1185, 0.6701, 0.2806, 0.7714, 0.1189, 0.772, 0.571, 0.3025, 0.3892, 0.2989, 0.3891, 0.3588, 0.2803, 0.671, 0.2806, 0.7714, 0.1185, 0.6701, 0.01266, 0.4466, 0.5735, 0.4502, 0.01289, 0.4827, 0.01289, 0.4827, 0.5735, 0.4502, 0.573, 0.4837, 0.01289, 0.4827, 0.573, 0.4837, 0.01267, 0.4467, 0.01267, 0.4467, 0.573, 0.4837, 0.5748, 0.448, 0.01267, 0.4467, 0.5748, 0.448, 0.01349, 0.4818, 0.01349, 0.4818, 0.5748, 0.448, 0.5737, 0.4823, 0.2442, 0.4655, 0.2074, 0.5498, 0.1834, 0.4655, 0.1834, 0.4655, 0.2074, 0.5498, 0.2442, 0.4655, 0.2442, 0.4655, 0.2074, 0.5498, 0.1834, 0.4655, 0.2971, 0.8504, 0.6253, 0.8505, 0.2973, 0.8966, 0.2973, 0.8966, 0.6253, 0.8505, 0.6255, 0.8961, 0.2973, 0.8966, 0.6255, 0.8961, 0.2967, 0.8511, 0.2967, 0.8511, 0.6255, 0.8961, 0.6247, 0.8506, 0.2967, 0.8511, 0.6247, 0.8506, 0.2971, 0.8957, 0.2971, 0.8957, 0.6247, 0.8506, 0.6248, 0.8958, 0.00934, 0.6329, 0.00939, 0.7012, 0.07909, 0.633, 0.07909, 0.633, 0.00939, 0.7012, 0.07926, 0.7012, 0.07909, 0.633, 0.07926, 0.7012, 0.00934, 0.6329, 0.00934, 0.6329, 0.07926, 0.7012, 0.00939, 0.7012, 0.00934, 0.6329, 0.00939, 0.7012, 0.07909, 0.633, 0.07909, 0.633, 0.00939, 0.7012, 0.07926, 0.7012, 0.07926, 0.7012, 0.00934, 0.6329, 0.07909, 0.633, 0.00934, 0.6329, 0.07926, 0.7012, 0.00939, 0.7012, 0.00939, 0.7012, 0.07909, 0.633, 0.00934, 0.6329, 0.07909, 0.633, 0.00939, 0.7012, 0.07926, 0.7012, 0.07926, 0.7012, 0.00934, 0.6329, 0.07909, 0.633, 0.00934, 0.6329, 0.07926, 0.7012, 0.00939, 0.7012, 0.00939, 0.7012, 0.07926, 0.7012, 0.07909, 0.633, 0.07909, 0.633, 0.00934, 0.6329, 0.00939, 0.7012, 0.07926, 0.7012, 0.00939, 0.7012, 0.00934, 0.6329, 0.00934, 0.6329, 0.07909, 0.633, 0.07926, 0.7012, 0.00939, 0.7012, 0.07926, 0.7012, 0.07909, 0.633, 0.07909, 0.633, 0.00934, 0.6329, 0.00939, 0.7012, 0.2802, 0.5312, 0.2814, 0.4818, 0.113, 0.4938, 0.1115, 0.5373, 0.2802, 0.5312, 0.113, 0.4938, 0.594, 0.8878, 0.5245, 0.8877, 0.5246, 0.7761, 0.5941, 0.7761, 0.594, 0.8878, 0.5246, 0.7761, 0.113, 0.4938, 0.1115, 0.5373, 0.2802, 0.5312, 0.2814, 0.4818, 0.113, 0.4938, 0.2802, 0.5312, 0.0106, 0.4921, 0.00906, 0.5356, 0.1115, 0.5373, 0.113, 0.4938, 0.0106, 0.4921, 0.1115, 0.5373, 0.2491, 0.5024, 0.2491, 0.3914, 0.1282, 0.3913, 0.1287, 0.5025, 0.1282, 0.3913, 0.2491, 0.3914, 0.4396, -0.2571, 0.6204, -0.2553, 0.6237, -0.157, 0.4368, -0.1588, 0.4396, -0.2571, 0.6237, -0.157, 0.1337, 0.3787, -0.05078, 0.3415, -0.03077, 0.1023, 0.1242, 0.1006, 0.1337, 0.3787, -0.03077, 0.1023, 0.2814, 0.4818, 0.3249, 0.4288, 0.1337, 0.3787, 0.113, 0.4938, 0.2814, 0.4818, 0.1337, 0.3787, 0.0106, 0.4921, 0.113, 0.4938, 0.1337, 0.3787, 0.02621, 0.1023, 0.0062, 0.3806, 0.1337, 0.3787, 0.1242, 0.1006, 0.02621, 0.1023, 0.1337, 0.3787, 0.0062, 0.3806, 0.0106, 0.4921, 0.1337, 0.3787, 0.2491, 0.5024, 0.1287, 0.5025, 0.2491, 0.3914, 0.2491, 0.5024, 0.1282, 0.3913, 0.1287, 0.5025, 0.594, 0.3554, 0.5888, 0.4272, 0.3892, 0.4272, 0.3891, 0.3588, 0.594, 0.3554, 0.3892, 0.4272, 0.2274, 0.4775, 0.1605, 0.6163, 0.08728, 0.4775, 0.08728, 0.4775, 0.1605, 0.6163, 0.2274, 0.4775, 0.08728, 0.4775, 0.2274, 0.4775, 0.1605, 0.6163, 0.2274, 0.4775, 0.08728, 0.4775, 0.1605, 0.6163, 0.1189, 0.772, 0.1191, 0.6697, 0.281, 0.6706, 0.2806, 0.7714, 0.1189, 0.772, 0.281, 0.6706, 0.956, -0.1409, 0.793, -0.1409, 0.6819, -0.1537, 0.623, -0.1579, 0.956, -0.1409, 0.6819, -0.1537, 0.9302, -0.119, 0.8791, -0.1111, 0.793, -0.1409, 0.956, -0.1409, 0.9302, -0.119, 0.793, -0.1409, 0.571, 0.3025, 0.594, 0.3554, 0.3891, 0.3588, 0.1185, 0.6701, 0.1189, 0.772, 0.2806, 0.7714, 0.571, 0.3025, 0.3891, 0.3588, 0.3892, 0.2989, 0.2803, 0.671, 0.1185, 0.6701, 0.2806, 0.7714, 0.01266, 0.4466, 0.01289, 0.4827, 0.5735, 0.4502, 0.01289, 0.4827, 0.573, 0.4837, 0.5735, 0.4502, 0.01289, 0.4827, 0.01267, 0.4467, 0.573, 0.4837, 0.01267, 0.4467, 0.5748, 0.448, 0.573, 0.4837, 0.01267, 0.4467, 0.01349, 0.4818, 0.5748, 0.448, 0.01349, 0.4818, 0.5737, 0.4823, 0.5748, 0.448, 0.2442, 0.4655, 0.1834, 0.4655, 0.2074, 0.5498, 0.1834, 0.4655, 0.2442, 0.4655, 0.2074, 0.5498, 0.2442, 0.4655, 0.1834, 0.4655, 0.2074, 0.5498, 0.2971, 0.8504, 0.2973, 0.8966, 0.6253, 0.8505, 0.2973, 0.8966, 0.6255, 0.8961, 0.6253, 0.8505, 0.2973, 0.8966, 0.2967, 0.8511, 0.6255, 0.8961, 0.2967, 0.8511, 0.6247, 0.8506, 0.6255, 0.8961, 0.2967, 0.8511, 0.2971, 0.8957, 0.6247, 0.8506, 0.2971, 0.8957, 0.6248, 0.8958, 0.6247, 0.8506, 0.00934, 0.6329, 0.07909, 0.633, 0.00939, 0.7012, 0.07909, 0.633, 0.07926, 0.7012, 0.00939, 0.7012, 0.07909, 0.633, 0.00934, 0.6329, 0.07926, 0.7012, 0.00934, 0.6329, 0.00939, 0.7012, 0.07926, 0.7012, 0.00934, 0.6329, 0.07909, 0.633, 0.00939, 0.7012, 0.07909, 0.633, 0.07926, 0.7012, 0.00939, 0.7012, 0.07926, 0.7012, 0.07909, 0.633, 0.00934, 0.6329, 0.00934, 0.6329, 0.00939, 0.7012, 0.07926, 0.7012, 0.00939, 0.7012, 0.00934, 0.6329, 0.07909, 0.633, 0.07909, 0.633, 0.07926, 0.7012, 0.00939, 0.7012, 0.07926, 0.7012, 0.07909, 0.633, 0.00934, 0.6329, 0.00934, 0.6329, 0.00939, 0.7012, 0.07926, 0.7012, 0.00939, 0.7012, 0.07909, 0.633, 0.07926, 0.7012, 0.07909, 0.633, 0.00939, 0.7012, 0.00934, 0.6329, 0.07926, 0.7012, 0.00934, 0.6329, 0.00939, 0.7012, 0.00934, 0.6329, 0.07926, 0.7012, 0.07909, 0.633, 0.00939, 0.7012, 0.07909, 0.633, 0.07926, 0.7012, 0.07909, 0.633, 0.00939, 0.7012, 0.00934, 0.6329, 0.07909, 0.633, 0.00934, 0.6329, 0.05034, 0.7101, 0.00934, 0.6329, 0.07909, 0.633, 0.05034, 0.7101, 0.07909, 0.633, 0.00934, 0.6329, 0.05034, 0.7101, 0.00934, 0.6329, 0.07909, 0.633, 0.05034, 0.7101, 0.07909, 0.633, 0.00934, 0.6329, 0.05034, 0.7101, 0.00934, 0.6329, 0.07909, 0.633, 0.05034, 0.7101])
me_turret.materials.append(mat_turret)
me_turret.use_remesh_preserve_volume = False
me_turret.use_remesh_preserve_attributes = False
me_turret.use_mirror_vertex_groups = False
me_turret.update()
me_turret.normals_split_custom_set([tuple(v) for v in zip(*[iter([0.7322, 0.6407, 0.2311, 0.7148, 0.6378, 0.2868, 0.7303, 0.6405, 0.2376, 0.7303, 0.6405, 0.2376, 0.7148, 0.6378, 0.2868, 0.7131, 0.6374, 0.2917, 0.9874, 0.05533, 0.1484, 0.9874, 0.05535, 0.1485, 0.9874, 0.05534, 0.1484, 0.9874, 0.05534, 0.1484, 0.9874, 0.05535, 0.1485, 0.9874, 0.05535, 0.1485, 0.8361, -0.5262, 0.1548, 0.8349, -0.5229, 0.1718, 0.836, -0.5259, 0.1565, 0.836, -0.5259, 0.1565, 0.8349, -0.5229, 0.1718, 0.8348, -0.5226, 0.1733, 0.0, -0.9981, 0.06179, 0.2849, -0.9585, -0.005709, -2.453e-09, -0.9985, 0.05473, -2.453e-09, -0.9985, 0.05473, 0.2849, -0.9585, -0.005709, 0.2837, -0.9588, -0.01382, 0.2558, 0.9655, 0.04895, 1.215e-09, 0.997, -0.07749, 0.2579, 0.9654, 0.03714, 0.2579, 0.9654, 0.03714, 1.215e-09, 0.997, -0.07749, 2.008e-08, 0.9957, -0.09301, 9.716e-09, 0.0, -1.0, 8.207e-09, 0.0, -1.0, 1.396e-15, 0.0, -1.0, 9.716e-09, 0.0, -1.0, -9.994e-08, 0.0, -1.0, 8.207e-09, 0.0, -1.0, 9.716e-09, 0.0, -1.0, 1.396e-15, 0.0, -1.0, 0.0, 0.0, -1.0, 1.491e-07, 0.0, -1.0, -9.994e-08, 0.0, -1.0, 9.716e-09, 0.0, -1.0, 0.0, -0.003775, 1.0, 0.09014, 0.1452, 0.9853, 0.0, 0.1685, 0.9857, 0.1038, -0.1393, 0.9848, 0.0, -0.003775, 1.0, 0.0, -0.1746, 0.9846, 0.1038, -0.1393, 0.9848, 0.1737, -0.04397, 0.9838, 0.0, -0.003775, 1.0, 0.0, -0.003775, 1.0, 0.1737, -0.04397, 0.9838, 0.1594, 0.06752, 0.9849, 0.1594, 0.06752, 0.9849, 0.09014, 0.1452, 0.9853, 0.0, -0.003775, 1.0, 0.07913, 0.9953, 0.05495, 0.0, 0.9999, -0.01723, 0.0, 0.9949, 0.1013, 0.2959, 0.9521, -0.07671, 0.0, 0.9999, -0.01723, 0.07913, 0.9953, 0.05495, 0.0, 0.0, 1.0, 0.0, 0.0, 1.0, 0.0, 0.0, 1.0, 0.0, 0.0, 1.0, 0.0, 0.0, 1.0, 0.0, 0.0, 1.0, 0.1157, -0.9774, 0.1771, 0.0, -0.9822, 0.188, 0.0, -0.9853, 0.1707, 0.1506, -0.9697, 0.1921, 0.0, -0.9822, 0.188, 0.1157, -0.9774, 0.1771, -0.01697, 0.01453, -0.9998, 9.899e-12, 0.002024, -1.0, 0.0, 0.009359, -1.0, -0.0007548, -0.004717, -1.0, 9.899e-12, 0.002024, -1.0, -0.03856, 0.01694, -0.9991, 0.9817, 0.1815, 0.05825, 0.9576, 0.2873, 0.02225, 0.7196, 0.6793, -0.1439, 0.9865, -0.1334, 0.09492, 0.9576, 0.2873, 0.02225, 0.9817, 0.1815, 0.05825, 0.9576, 0.2873, 0.02225, 0.9865, -0.1334, 0.09492, 0.9739, -0.2127, 0.07864, 0.3068, 0.9517, 0.0111, -0.02224, 0.9262, -0.3764, 0.0, 0.949, 0.3152, 0.6613, 0.5737, -0.4833, -0.02224, 0.9262, -0.3764, 0.3068, 0.9517, 0.0111, 0.1409, 0.3174, 0.9377, 0.0, 0.3176, 0.9482, 0.0, 0.3241, 0.946, 0.1303, 0.3117, 0.9412, 0.0, 0.3176, 0.9482, 0.1409, 0.3174, 0.9377, 0.2737, -0.3805, 0.8833, 0.008605, -0.3972, 0.9177, -0.01558, -0.3635, 0.9315, 0.1728, -0.4092, 0.8959, 0.008605, -0.3972, 0.9177, 0.2737, -0.3805, 0.8833, 0.7928, -0.554, -0.2542, -0.01999, -0.9923, 0.1222, 0.02078, -0.8516, -0.5237, 0.6382, -0.609, 0.471, -0.03012, -0.6814, 0.7313, -0.01999, -0.9923, 0.1222, 0.06999, -0.06451, -0.9955, -2.534e-09, -0.09796, -0.9952, 0.0, -0.04173, -0.9991, 0.4574, -0.3384, -0.8223, -2.534e-09, -0.09796, -0.9952, 0.06999, -0.06451, -0.9955, 0.5437, 0.2737, -0.7934, -0.002619, 0.5129, -0.8585, 0.01918, 0.1481, -0.9888, 0.003987, 0.7538, -0.6571, -0.002619, 0.5129, -0.8585, 0.5437, 0.2737, -0.7934, 0.9488, 0.2888, -0.128, 0.977, -0.02903, 0.2113, 0.7622, 0.4229, -0.4901, 0.9003, -0.1703, 0.4005, 0.977, -0.02903, 0.2113, 0.9488, 0.2888, -0.128, 0.754, -0.3001, 0.5843, 0.977, -0.02903, 0.2113, 0.9003, -0.1703, 0.4005, 0.9061, -0.4113, -0.09863, 0.9128, -0.3763, -0.1584, 0.9116, -0.2896, -0.2918, 0.8454, -0.5205, 0.1198, 0.9128, -0.3763, -0.1584, 0.9061, -0.4113, -0.09863, 0.7003, -0.1873, 0.6888, 0.977, -0.02903, 0.2113, 0.754, -0.3001, 0.5843, 0.2573, -0.7529, 0.6058, -0.03012, -0.6814, 0.7313, 0.6382, -0.609, 0.471, 0.7928, -0.554, -0.2542, 0.6382, -0.609, 0.471, -0.01999, -0.9923, 0.1222, 0.9739, -0.2127, 0.07864, 0.9865, -0.1334, 0.09492, 0.8685, -0.4956, 0.002744, 0.0006894, -0.006826, -1.0, 9.899e-12, 0.002024, -1.0, -0.0007548, -0.004717, -1.0, -0.03856, 0.01694, -0.9991, 9.899e-12, 0.002024, -1.0, -0.01697, 0.01453, -0.9998, -0.9114, 0.3988, 0.1017, -0.7468, 0.5308, -0.4008, -0.9274, 0.3682, -0.06633, -0.7505, 0.02707, 0.6604, -0.9114, 0.3988, 0.1017, -0.9274, 0.3682, -0.06633, 0.04707, 0.8394, 0.5414, 0.4294, 0.9031, 0.0001832, 0.2313, 0.9546, 0.1877, -0.2933, 0.7596, 0.5805, 0.04707, 0.8394, 0.5414, 0.2313, 0.9546, 0.1877, 0.8235, 0.4475, 0.3487, 0.9397, 0.3419, 0.0002848, 0.8015, 0.5979, -0.001377, 0.5473, 0.5587, 0.6232, 0.8235, 0.4475, 0.3487, 0.8015, 0.5979, -0.001377, 0.9853, -0.0207, 0.1697, 0.9998, -0.021, -4.94e-08, 0.9998, -0.02101, 9.385e-08, 0.9853, -0.0207, 0.1697, 0.9853, -0.0207, 0.1697, 0.9998, -0.02101, 9.385e-08, 0.4208, -0.8605, -0.2873, 0.582, -0.8132, -2.931e-09, 0.1265, -0.9782, -0.1645, 0.02798, -0.9272, -0.3736, 0.1265, -0.9782, -0.1645, -0.2619, -0.953, -0.1524, -0.9599, -0.04008, 0.2775, -0.9991, -0.04173, 0.0, -0.9991, -0.04172, 0.0, -0.9599, -0.04008, 0.2775, -0.9599, -0.04008, 0.2775, -0.9991, -0.04172, 0.0, -0.7677, 0.4276, 0.4772, -0.964, 0.266, 1.334e-07, -0.85, 0.5268, 9.74e-08, -0.6742, 0.7324, 0.09458, -0.7677, 0.4276, 0.4772, -0.85, 0.5268, 9.74e-08, -0.04187, 0.5043, 0.8625, -0.3147, 0.5038, 0.8045, 0.3524, 0.3328, 0.8747, 0.3827, 0.1322, 0.9144, -0.04187, 0.5043, 0.8625, 0.3524, 0.3328, 0.8747, 0.6221, 0.1879, 0.7601, 0.3827, 0.1322, 0.9144, 0.3524, 0.3328, 0.8747, -0.6195, 0.1664, 0.7671, -0.711, 0.2398, 0.661, -0.6149, 0.1629, 0.7716, -0.3551, -0.01483, 0.9347, -0.6195, 0.1664, 0.7671, -0.6149, 0.1629, 0.7716, 0.7095, 0.2673, 0.652, 0.6221, 0.1879, 0.7601, 0.3524, 0.3328, 0.8747, 0.5411, -0.8309, 0.1298, 0.02798, -0.9272, -0.3736, -0.2619, -0.953, -0.1524, 0.4208, -0.8605, -0.2873, 0.1265, -0.9782, -0.1645, 0.02798, -0.9272, -0.3736, 0.9813, 0.01742, 0.1916, 0.9985, 0.00373, -0.05417, 0.9985, 0.03933, -0.03691, 0.9442, 0.112, 0.3098, 0.9813, 0.01742, 0.1916, 0.9985, 0.03933, -0.03691, -0.8218, -0.4313, 0.3723, -0.8729, -0.4782, 0.09666, -0.8304, -0.4084, 0.379, -0.8304, -0.4084, 0.379, -0.8729, -0.4782, 0.09666, -0.9123, -0.4082, 0.03151, 0.718, -0.5032, 0.4809, 0.8815, -0.472, 0.01091, 0.7993, -0.5941, 0.09072, 0.6901, -0.5459, 0.4751, 0.718, -0.5032, 0.4809, 0.7993, -0.5941, 0.09072, -0.9381, 0.07192, 0.3389, -0.9999, -0.01382, 0.00059, -0.9994, -0.00323, -0.0355, -0.9653, 0.1039, 0.2397, -0.9381, 0.07192, 0.3389, -0.9994, -0.00323, -0.0355, 0.00603, 0.9164, 0.4002, -0.01663, 0.9818, 0.1893, -0.2433, 0.9539, 0.1754, 0.8166, 0.5299, -0.2286, 0.00603, 0.9164, 0.4002, -0.2433, 0.9539, 0.1754, 0.1872, 0.9352, 0.3006, 0.4468, 0.8946, 3.135e-09, -0.01663, 0.9818, 0.1893, 0.00603, 0.9164, 0.4002, 0.1872, 0.9352, 0.3006, -0.01663, 0.9818, 0.1893, -0.8544, 0.1937, -0.4822, 0.8184, 0.2043, 0.537, 0.8079, 0.2412, 0.5377, 0.3697, 0.2306, -0.9001, -0.9381, 0.07192, 0.3389, -0.9653, 0.1039, 0.2397, -0.8544, 0.1937, -0.4822, 0.8079, 0.2412, 0.5377, -0.8408, -0.1038, -0.5313, 0.5936, -0.02666, -0.8043, 0.3697, 0.2306, -0.9001, -0.9653, 0.1039, 0.2397, -0.05215, -0.08151, -0.9953, -0.889, -0.06628, -0.453, -0.04881, 0.3606, -0.9315, -0.889, -0.06628, -0.453, -0.8499, 0.3456, -0.3977, -0.04881, 0.3606, -0.9315, -0.889, -0.06628, -0.453, -0.8243, -0.05176, 0.5637, -0.8499, 0.3456, -0.3977, -0.8243, -0.05176, 0.5637, -0.8038, 0.3342, 0.4921, -0.8499, 0.3456, -0.3977, -0.8243, -0.05176, 0.5637, 0.05228, -0.05274, 0.9972, -0.8038, 0.3342, 0.4921, 0.05228, -0.05274, 0.9972, 0.04917, 0.3427, 0.9381, -0.8038, 0.3342, 0.4921, -0.04342, -0.9988, -0.02342, -0.002543, -0.9988, -0.04852, -0.0001735, -1.0, -0.003298, -0.04198, -0.9989, 0.01952, -0.04342, -0.9988, -0.02342, -0.0001735, -1.0, -0.003298, 0.002181, -0.9991, 0.0416, -0.04198, -0.9989, 0.01952, -0.0001735, -1.0, -0.003298, -0.0523, -0.04122, -0.9978, -0.9058, -0.04136, -0.4216, -0.04365, 0.5519, -0.8328, -0.9058, -0.04136, -0.4216, -0.7398, 0.5612, -0.3713, -0.04365, 0.5519, -0.8328, -0.9058, -0.04136, -0.4216, -0.8375, -0.03242, 0.5455, -0.7398, 0.5612, -0.3713, -0.8375, -0.03242, 0.5455, -0.6903, 0.5648, 0.4522, -0.7398, 0.5612, -0.3713, -0.8375, -0.03242, 0.5455, 0.05233, -0.02309, 0.9984, -0.6903, 0.5648, 0.4522, 0.05233, -0.02309, 0.9984, 0.04342, 0.5587, 0.8283, -0.6903, 0.5648, 0.4522, -0.05215, -0.08092, -0.9954, -0.9053, -0.07518, -0.4181, -0.05217, -0.08002, -0.9954, -0.9053, -0.07518, -0.4181, -0.9054, -0.07468, -0.418, -0.05217, -0.08002, -0.9954, -0.9053, -0.07518, -0.4181, -0.8508, -0.08298, 0.5188, -0.9054, -0.07468, -0.418, -0.8508, -0.08298, 0.5188, -0.8485, -0.08349, 0.5226, -0.9054, -0.07468, -0.418, -0.8508, -0.08298, 0.5188, 0.05207, -0.09742, 0.9939, -0.8485, -0.08349, 0.5226, 0.05207, -0.09742, 0.9939, 0.05207, -0.09847, 0.9938, -0.8485, -0.08349, 0.5226, -0.5681, -0.7881, -0.2369, -0.5579, -0.7888, -0.2579, -0.02915, -0.8306, -0.5561, -0.02915, -0.8306, -0.5561, -0.02842, -0.8398, -0.5422, -0.5681, -0.7881, -0.2369, -0.5097, -0.8079, 0.2959, -0.5146, -0.8123, 0.2744, -0.5579, -0.7888, -0.2579, -0.5579, -0.7888, -0.2579, -0.5681, -0.7881, -0.2369, -0.5097, -0.8079, 0.2959, 0.0304, -0.8138, 0.5804, 0.03087, -0.8076, 0.5889, -0.5146, -0.8123, 0.2744, -0.5146, -0.8123, 0.2744, -0.5097, -0.8079, 0.2959, 0.0304, -0.8138, 0.5804, -0.03144, 0.7993, -0.6001, -0.8499, 0.3456, -0.3977, -0.6247, 0.7418, -0.2437, -0.8499, 0.3456, -0.3977, -0.03144, 0.7993, -0.6001, -0.04881, 0.3606, -0.9315, -0.6247, 0.7418, -0.2437, -0.8038, 0.3342, 0.4921, -0.5959, 0.7281, 0.3387, -0.8038, 0.3342, 0.4921, -0.6247, 0.7418, -0.2437, -0.8499, 0.3456, -0.3977, -0.5959, 0.7281, 0.3387, 0.04917, 0.3427, 0.9381, 0.03323, 0.7722, 0.6345, 0.04917, 0.3427, 0.9381, -0.5959, 0.7281, 0.3387, -0.8038, 0.3342, 0.4921, -0.7456, 0.3815, -0.5464, -0.9274, 0.3682, -0.06633, -0.7468, 0.5308, -0.4008, -0.7326, 0.2254, -0.6423, -0.9274, 0.3682, -0.06633, -0.7456, 0.3815, -0.5464, 0.461, 0.7922, -0.3999, 0.2313, 0.9546, 0.1877, 0.4294, 0.9031, 0.0001832, 0.4907, 0.7817, -0.3849, 0.2313, 0.9546, 0.1877, 0.461, 0.7922, -0.3999, 0.8246, 0.4454, -0.3489, 0.8015, 0.5979, -0.001377, 0.9397, 0.3419, 0.0002848, 0.5489, 0.5554, -0.6247, 0.8015, 0.5979, -0.001377, 0.8246, 0.4454, -0.3489, 0.9853, -0.0207, -0.1697, 0.9998, -0.02101, 9.385e-08, 0.9998, -0.021, -4.94e-08, 0.9853, -0.0207, -0.1697, 0.9998, -0.02101, 9.385e-08, 0.9853, -0.0207, -0.1697, 0.5648, -0.8209, 0.08455, 0.1265, -0.9782, -0.1645, 0.582, -0.8132, -2.931e-09, 0.0147, -0.9996, 0.02334, -0.2619, -0.953, -0.1524, 0.1265, -0.9782, -0.1645, -0.9599, -0.04008, -0.2775, -0.9991, -0.04172, 0.0, -0.9991, -0.04173, 0.0, -0.9599, -0.04008, -0.2775, -0.9991, -0.04172, 0.0, -0.9599, -0.04008, -0.2775, -0.7677, 0.4276, -0.4772, -0.85, 0.5268, 9.74e-08, -0.964, 0.266, 1.334e-07, -0.6742, 0.7324, -0.09458, -0.85, 0.5268, 9.74e-08, -0.7677, 0.4276, -0.4772, 0.7753, 0.2391, -0.5846, 0.4976, 0.1882, -0.8467, 0.9819, -0.1685, 0.08686, 0.3825, 0.1298, -0.9148, 0.4976, 0.1882, -0.8467, 0.7753, 0.2391, -0.5846, 0.3835, 0.003528, -0.9235, 0.4976, 0.1882, -0.8467, 0.3825, 0.1298, -0.9148, -0.3559, -0.01431, -0.9344, -0.3562, -0.01417, -0.9343, -0.3568, -0.01375, -0.9341, -0.3551, -0.01483, -0.9347, -0.3562, -0.01417, -0.9343, -0.3559, -0.01431, -0.9344, 0.4002, 0.01542, -0.9163, 0.4976, 0.1882, -0.8467, 0.3835, 0.003528, -0.9235, -0.458, -0.8881, 0.03875, -0.2619, -0.953, -0.1524, 0.0147, -0.9996, 0.02334, 0.5648, -0.8209, 0.08455, 0.0147, -0.9996, 0.02334, 0.1265, -0.9782, -0.1645, 0.9424, 0.004321, -0.3344, 0.9985, 0.03933, -0.03691, 0.9985, 0.00373, -0.05417, 0.9437, 0.003197, -0.3309, 0.9985, 0.03933, -0.03691, 0.9424, 0.004321, -0.3344, -0.7929, -0.5879, -0.1599, -0.8263, -0.436, -0.3567, -0.8729, -0.4782, 0.09666, -0.8263, -0.436, -0.3567, -0.9123, -0.4082, 0.03151, -0.8729, -0.4782, 0.09666, 0.694, -0.5559, -0.4575, 0.7993, -0.5941, 0.09072, 0.8815, -0.472, 0.01091, 0.5817, -0.7831, -0.2201, 0.7993, -0.5941, 0.09072, 0.694, -0.5559, -0.4575, -0.6284, -0.03647, -0.7771, -0.9994, -0.00323, -0.0355, -0.9999, -0.01382, 0.00059, -0.8735, -0.02032, -0.4864, -0.9994, -0.00323, -0.0355, -0.6284, -0.03647, -0.7771, -0.01486, 0.9998, -0.01376, -0.2433, 0.9539, 0.1754, -0.01663, 0.9818, 0.1893, -0.4328, 0.8995, -0.06016, -0.2433, 0.9539, 0.1754, -0.01486, 0.9998, -0.01376, 0.4409, 0.8975, 0.0102, -0.01663, 0.9818, 0.1893, 0.4468, 0.8946, 3.135e-09, -0.01486, 0.9998, -0.01376, -0.01663, 0.9818, 0.1893, 0.4409, 0.8975, 0.0102, 0.3631, 0.02414, -0.9315, 0.4001, 0.003435, -0.9165, 0.3512, 0.03069, -0.9358, -0.2581, -0.03066, -0.9656, -0.8735, -0.02032, -0.4864, -0.6284, -0.03647, -0.7771, 0.3631, 0.02414, -0.9315, 0.4147, -0.004817, -0.91, 0.4001, 0.003435, -0.9165, -0.3774, 0.008993, -0.926, -0.8735, -0.02032, -0.4864, -0.2581, -0.03066, -0.9656, -0.05215, -0.08151, -0.9953, -0.04881, 0.3606, -0.9315, 0.8368, -0.06628, -0.5435, 0.8368, -0.06628, -0.5435, -0.04881, 0.3606, -0.9315, 0.8037, 0.3456, -0.4843, 0.8368, -0.06628, -0.5435, 0.8037, 0.3456, -0.4843, 0.8788, -0.05176, 0.4744, 0.8788, -0.05176, 0.4744, 0.8037, 0.3456, -0.4843, 0.8509, 0.3342, 0.4054, 0.8788, -0.05176, 0.4744, 0.8509, 0.3342, 0.4054, 0.05228, -0.05274, 0.9972, 0.05228, -0.05274, 0.9972, 0.8509, 0.3342, 0.4054, 0.04917, 0.3427, 0.9381, 0.04073, -0.9988, -0.02783, -0.0001735, -1.0, -0.003298, -0.002543, -0.9988, -0.04852, 0.04379, -0.9989, 0.01502, -0.0001735, -1.0, -0.003298, 0.04073, -0.9988, -0.02783, 0.002181, -0.9991, 0.0416, -0.0001735, -1.0, -0.003298, 0.04379, -0.9989, 0.01502, -0.0523, -0.04122, -0.9978, -0.04365, 0.5519, -0.8328, 0.8568, -0.04136, -0.514, 0.8568, -0.04136, -0.514, -0.04365, 0.5519, -0.8328, 0.6969, 0.5611, -0.4466, 0.8568, -0.04136, -0.514, 0.6969, 0.5611, -0.4466, 0.8899, -0.03241, 0.4549, 0.8899, -0.03241, 0.4549, 0.6969, 0.5611, -0.4466, 0.7337, 0.5648, 0.3776, 0.8899, -0.03241, 0.4549, 0.7337, 0.5648, 0.3776, 0.05233, -0.02309, 0.9984, 0.05233, -0.02309, 0.9984, 0.7337, 0.5648, 0.3776, 0.04342, 0.5587, 0.8283, -0.05215, -0.08092, -0.9954, -0.05217, -0.08002, -0.9954, 0.8566, -0.07517, -0.5104, 0.8566, -0.07517, -0.5104, -0.05217, -0.08002, -0.9954, 0.8567, -0.07468, -0.5104, 0.8566, -0.07517, -0.5104, 0.8567, -0.07468, -0.5104, 0.9004, -0.08298, 0.4271, 0.9004, -0.08298, 0.4271, 0.8567, -0.07468, -0.5104, 0.8984, -0.08349, 0.4311, 0.9004, -0.08298, 0.4271, 0.8984, -0.08349, 0.4311, 0.05207, -0.09742, 0.9939, 0.05207, -0.09742, 0.9939, 0.8984, -0.08349, 0.4311, 0.05207, -0.09847, 0.9938, 0.5402, -0.7882, -0.295, -0.02915, -0.8306, -0.5561, 0.5279, -0.7888, -0.3148, -0.02915, -0.8306, -0.5561, 0.5402, -0.7882, -0.295, -0.02842, -0.8398, -0.5422, 0.5379, -0.8079, 0.241, 0.5279, -0.7888, -0.3148, 0.5405, -0.8123, 0.2191, 0.5279, -0.7888, -0.3148, 0.5379, -0.8079, 0.241, 0.5402, -0.7882, -0.295, 0.0304, -0.8138, 0.5804, 0.5405, -0.8123, 0.2191, 0.03087, -0.8076, 0.5889, 0.5405, -0.8123, 0.2191, 0.0304, -0.8138, 0.5804, 0.5379, -0.8079, 0.241, -0.03144, 0.7993, -0.6001, 0.5958, 0.7418, -0.3077, 0.8037, 0.3456, -0.4843, 0.8037, 0.3456, -0.4843, -0.04881, 0.3606, -0.9315, -0.03144, 0.7993, -0.6001, 0.5958, 0.7418, -0.3077, 0.6281, 0.7281, 0.2746, 0.8509, 0.3342, 0.4054, 0.8509, 0.3342, 0.4054, 0.8037, 0.3456, -0.4843, 0.5958, 0.7418, -0.3077, 0.6281, 0.7281, 0.2746, 0.03323, 0.7722, 0.6345, 0.04917, 0.3427, 0.9381, 0.04917, 0.3427, 0.9381, 0.8509, 0.3342, 0.4054, 0.6281, 0.7281, 0.2746, -0.7398, 0.5612, -0.3713, 0.0005146, 1.0, 0.009829, -0.04365, 0.5519, -0.8328, -0.6903, 0.5648, 0.4522, 0.0005146, 1.0, 0.009829, -0.7398, 0.5612, -0.3713, 0.04342, 0.5587, 0.8283, 0.0005146, 1.0, 0.009829, -0.6903, 0.5648, 0.4522, -0.04365, 0.5519, -0.8328, 0.0005146, 1.0, 0.009829, 0.6969, 0.5611, -0.4466, 0.6969, 0.5611, -0.4466, 0.0005146, 1.0, 0.009829, 0.7337, 0.5648, 0.3776, 0.7337, 0.5648, 0.3776, 0.0005146, 1.0, 0.009829, 0.04342, 0.5587, 0.8283, -0.7322, 0.6407, 0.2311, -0.7303, 0.6405, 0.2376, -0.7148, 0.6378, 0.2868, -0.7303, 0.6405, 0.2376, -0.7131, 0.6374, 0.2917, -0.7148, 0.6378, 0.2868, -0.9874, 0.05533, 0.1484, -0.9874, 0.05534, 0.1484, -0.9874, 0.05535, 0.1485, -0.9874, 0.05534, 0.1484, -0.9874, 0.05535, 0.1485, -0.9874, 0.05535, 0.1485, -0.8361, -0.5262, 0.1548, -0.836, -0.5259, 0.1565, -0.8349, -0.5229, 0.1718, -0.836, -0.5259, 0.1565, -0.8348, -0.5226, 0.1733, -0.8349, -0.5229, 0.1718, 0.0, -0.9981, 0.06179, -2.453e-09, -0.9985, 0.05473, -0.2849, -0.9585, -0.005709, -2.453e-09, -0.9985, 0.05473, -0.2837, -0.9588, -0.01382, -0.2849, -0.9585, -0.005709, -0.2558, 0.9655, 0.04896, -0.2579, 0.9654, 0.03714, 1.215e-09, 0.997, -0.07749, -0.2579, 0.9654, 0.03714, 2.008e-08, 0.9957, -0.09301, 1.215e-09, 0.997, -0.07749, -9.716e-09, 0.0, -1.0, 1.396e-15, 0.0, -1.0, -8.207e-09, 0.0, -1.0, -9.716e-09, 0.0, -1.0, -8.207e-09, 0.0, -1.0, 9.994e-08, 0.0, -1.0, -9.716e-09, 0.0, -1.0, 0.0, 0.0, -1.0, 1.396e-15, 0.0, -1.0, -1.491e-07, 0.0, -1.0, -9.716e-09, 0.0, -1.0, 9.994e-08, 0.0, -1.0, 0.0, -0.003775, 1.0, 0.0, 0.1685, 0.9857, -0.09014, 0.1452, 0.9853, -0.1038, -0.1393, 0.9848, 0.0, -0.1746, 0.9846, 0.0, -0.003775, 1.0, -0.1038, -0.1393, 0.9848, 0.0, -0.003775, 1.0, -0.1737, -0.04397, 0.9838, 0.0, -0.003775, 1.0, -0.1594, 0.06752, 0.9849, -0.1737, -0.04397, 0.9838, -0.1594, 0.06752, 0.9849, 0.0, -0.003775, 1.0, -0.09014, 0.1452, 0.9853, -0.07913, 0.9953, 0.05495, 0.0, 0.9949, 0.1013, 0.0, 0.9999, -0.01723, -0.2959, 0.9521, -0.07671, -0.07913, 0.9953, 0.05495, 0.0, 0.9999, -0.01723, 0.0, 0.0, 1.0, 0.0, 0.0, 1.0, 0.0, 0.0, 1.0, 0.0, 0.0, 1.0, 0.0, 0.0, 1.0, 0.0, 0.0, 1.0, -0.1157, -0.9774, 0.1771, 0.0, -0.9853, 0.1707, 0.0, -0.9822, 0.188, -0.1506, -0.9697, 0.1921, -0.1157, -0.9774, 0.1771, 0.0, -0.9822, 0.188, 0.01697, 0.01453, -0.9998, 0.0, 0.009359, -1.0, 9.899e-12, 0.002024, -1.0, 0.0007548, -0.004717, -1.0, 0.03856, 0.01694, -0.9991, 9.899e-12, 0.002024, -1.0, -0.9817, 0.1815, 0.05825, -0.7196, 0.6793, -0.1439, -0.9576, 0.2873, 0.02225, -0.9865, -0.1334, 0.09492, -0.9817, 0.1815, 0.05825, -0.9576, 0.2873, 0.02225, -0.9576, 0.2873, 0.02225, -0.9739, -0.2127, 0.07864, -0.9865, -0.1334, 0.09492, -0.3098, 0.9508, 0.007698, 0.0, 0.949, 0.3152, -0.02224, 0.9262, -0.3764, -0.6795, 0.5155, -0.5221, -0.3098, 0.9508, 0.007698, -0.02224, 0.9262, -0.3764, -0.1409, 0.3174, 0.9377, 0.0, 0.3241, 0.946, 0.0, 0.3176, 0.9482, -0.1303, 0.3117, 0.9412, -0.1409, 0.3174, 0.9377, 0.0, 0.3176, 0.9482, -0.2725, -0.3431, 0.8989, -0.01558, -0.3635, 0.9315, 0.008605, -0.3972, 0.9177, -0.1736, -0.3852, 0.9064, -0.2725, -0.3431, 0.8989, 0.008605, -0.3972, 0.9177, -0.7992, -0.5274, -0.2884, 0.02078, -0.8516, -0.5237, -0.01999, -0.9923, 0.1222, -0.6645, -0.607, 0.4359, -0.01999, -0.9923, 0.1222, -0.03012, -0.6814, 0.7313, -0.06999, -0.06451, -0.9955, 0.0, -0.04173, -0.9991, -2.534e-09, -0.09796, -0.9952, -0.4574, -0.3384, -0.8223, -0.06999, -0.06451, -0.9955, -2.534e-09, -0.09796, -0.9952, -0.522, 0.3037, -0.7971, 0.01918, 0.1481, -0.9888, -0.002619, 0.5129, -0.8585, -0.003987, 0.7538, -0.6571, -0.522, 0.3037, -0.7971, -0.002619, 0.5129, -0.8585, -0.9396, 0.3025, -0.1602, -0.7306, 0.4337, -0.5274, -0.9883, 0.01431, 0.1518, -0.9146, -0.1073, 0.39, -0.9396, 0.3025, -0.1602, -0.9883, 0.01431, 0.1518, -0.8382, -0.2664, 0.4759, -0.9146, -0.1073, 0.39, -0.9883, 0.01431, 0.1518, -0.9061, -0.4115, -0.09834, -0.9116, -0.2899, -0.2913, -0.9128, -0.3766, -0.158, -0.8454, -0.5205, 0.1198, -0.9061, -0.4115, -0.09834, -0.9128, -0.3766, -0.158, -0.8246, -0.2322, 0.5159, -0.8382, -0.2664, 0.4759, -0.9883, 0.01431, 0.1518, -0.2389, -0.8115, 0.5332, -0.6645, -0.607, 0.4359, -0.03012, -0.6814, 0.7313, -0.7992, -0.5274, -0.2884, -0.01999, -0.9923, 0.1222, -0.6645, -0.607, 0.4359, -0.9739, -0.2127, 0.07864, -0.8685, -0.4956, 0.002744, -0.9865, -0.1334, 0.09492, -0.0006894, -0.006826, -1.0, 0.0007548, -0.004717, -1.0, 9.899e-12, 0.002024, -1.0, 0.03856, 0.01694, -0.9991, 0.01697, 0.01453, -0.9998, 9.899e-12, 0.002024, -1.0, 0.9492, 0.3087, -0.06157, 0.9488, 0.2951, -0.1122, 0.7199, 0.5114, -0.4692, 0.7439, -0.1262, 0.6563, 0.9488, 0.2951, -0.1122, 0.9492, 0.3087, -0.06157, -0.07124, 0.8412, 0.5361, -0.2284, 0.9521, 0.2032, -0.4294, 0.9031, 0.0001832, 0.2418, 0.7786, 0.5791, -0.2284, 0.9521, 0.2032, -0.07124, 0.8412, 0.5361, -0.8235, 0.4475, 0.3487, -0.8015, 0.5979, -0.001377, -0.9397, 0.3419, 0.0002848, -0.5473, 0.5587, 0.6232, -0.8015, 0.5979, -0.001377, -0.8235, 0.4475, 0.3487, -0.9853, -0.0207, 0.1697, -0.9998, -0.02101, 9.385e-08, -0.9998, -0.021, -4.94e-08, -0.9853, -0.0207, 0.1697, -0.9998, -0.02101, 9.385e-08, -0.9853, -0.0207, 0.1697, -0.4208, -0.8605, -0.2873, -0.1265, -0.9782, -0.1645, -0.582, -0.8132, -2.931e-09, -0.02798, -0.9272, -0.3736, 0.2619, -0.953, -0.1524, -0.1265, -0.9782, -0.1645, 0.9599, -0.04008, 0.2775, 0.9991, -0.04172, 5.326e-09, 0.9991, -0.04173, 0.0, 0.9599, -0.04008, 0.2775, 0.9991, -0.04172, 5.326e-09, 0.9599, -0.04008, 0.2775, 0.7677, 0.4276, 0.4772, 0.85, 0.5268, 9.445e-08, 0.964, 0.266, 1.334e-07, 0.6742, 0.7324, 0.09458, 0.85, 0.5268, 9.445e-08, 0.7677, 0.4276, 0.4772, 0.007036, 0.5016, 0.8651, -0.3446, 0.3382, 0.8757, 0.2614, 0.5071, 0.8213, -0.3827, 0.1322, 0.9144, -0.3446, 0.3382, 0.8757, 0.007036, 0.5016, 0.8651, -0.6221, 0.1879, 0.7601, -0.3446, 0.3382, 0.8757, -0.3827, 0.1322, 0.9144, 0.6195, 0.1664, 0.7671, 0.6149, 0.1629, 0.7716, 0.711, 0.2398, 0.661, 0.3551, -0.01483, 0.9347, 0.6149, 0.1629, 0.7716, 0.6195, 0.1664, 0.7671, -0.7095, 0.2673, 0.652, -0.3446, 0.3382, 0.8757, -0.6221, 0.1879, 0.7601, -0.5411, -0.8309, 0.1298, 0.2619, -0.953, -0.1524, -0.02798, -0.9272, -0.3736, -0.4208, -0.8605, -0.2873, -0.02798, -0.9272, -0.3736, -0.1265, -0.9782, -0.1645, -0.9813, 0.01742, 0.1916, -0.9985, 0.03933, -0.03691, -0.9985, 0.00373, -0.05417, -0.9442, 0.112, 0.3098, -0.9985, 0.03933, -0.03691, -0.9813, 0.01742, 0.1916, 0.8218, -0.4313, 0.3723, 0.8304, -0.4084, 0.379, 0.8729, -0.4782, 0.09666, 0.8304, -0.4084, 0.379, 0.9123, -0.4082, 0.03151, 0.8729, -0.4782, 0.09666, -0.718, -0.5032, 0.4809, -0.7993, -0.5941, 0.09072, -0.8815, -0.472, 0.01091, -0.6901, -0.5459, 0.4751, -0.7993, -0.5941, 0.09072, -0.718, -0.5032, 0.4809, 0.773, 0.1885, 0.6057, 0.9994, -0.00323, -0.0355, 0.9999, -0.01382, 0.00059, 0.9631, 0.1366, 0.2321, 0.9994, -0.00323, -0.0355, 0.773, 0.1885, 0.6057, 0.01485, 0.9998, 0.01375, 0.4056, 0.9141, -3.416e-06, -0.0308, 0.9995, -7.117e-06, 0.4328, 0.8995, 0.06016, 0.4056, 0.9141, -3.416e-06, 0.01485, 0.9998, 0.01375, -0.4409, 0.8975, -0.01021, -0.0308, 0.9995, -7.117e-06, -0.4468, 0.8946, 3.135e-09, 0.01485, 0.9998, 0.01375, -0.0308, 0.9995, -7.117e-06, -0.4409, 0.8975, -0.01021, -0.7591, 0.3731, 0.5335, -0.7311, 0.4323, 0.5278, -0.8184, 0.2043, 0.537, 0.6854, 0.4024, 0.6069, 0.9631, 0.1366, 0.2321, 0.773, 0.1885, 0.6057, -0.7591, 0.3731, 0.5335, -0.548, 0.6941, 0.4669, -0.7311, 0.4323, 0.5278, 0.8895, 0.3985, 0.2234, 0.9631, 0.1366, 0.2321, 0.6854, 0.4024, 0.6069, 0.05215, -0.08151, -0.9953, 0.04881, 0.3606, -0.9315, 0.889, -0.06628, -0.453, 0.889, -0.06628, -0.453, 0.04881, 0.3606, -0.9315, 0.8499, 0.3456, -0.3977, 0.889, -0.06628, -0.453, 0.8499, 0.3456, -0.3977, 0.8243, -0.05176, 0.5637, 0.8243, -0.05176, 0.5637, 0.8499, 0.3456, -0.3977, 0.8038, 0.3342, 0.4921, 0.8243, -0.05176, 0.5637, 0.8038, 0.3342, 0.4921, -0.05228, -0.05274, 0.9972, -0.05228, -0.05274, 0.9972, 0.8038, 0.3342, 0.4921, -0.04917, 0.3427, 0.9381, 0.04342, -0.9988, -0.02342, 0.0001735, -1.0, -0.003298, 0.002543, -0.9988, -0.04852, 0.04198, -0.9989, 0.01952, 0.0001735, -1.0, -0.003298, 0.04342, -0.9988, -0.02342, -0.002181, -0.9991, 0.0416, 0.0001735, -1.0, -0.003298, 0.04198, -0.9989, 0.01952, 0.0523, -0.04122, -0.9978, 0.04365, 0.5519, -0.8328, 0.9058, -0.04136, -0.4216, 0.9058, -0.04136, -0.4216, 0.04365, 0.5519, -0.8328, 0.7398, 0.5612, -0.3713, 0.9058, -0.04136, -0.4216, 0.7398, 0.5612, -0.3713, 0.8375, -0.03242, 0.5455, 0.8375, -0.03242, 0.5455, 0.7398, 0.5612, -0.3713, 0.6903, 0.5648, 0.4522, 0.8375, -0.03242, 0.5455, 0.6903, 0.5648, 0.4522, -0.05233, -0.02309, 0.9984, -0.05233, -0.02309, 0.9984, 0.6903, 0.5648, 0.4522, -0.04342, 0.5587, 0.8283, 0.05215, -0.08092, -0.9954, 0.05217, -0.08002, -0.9954, 0.9053, -0.07518, -0.4181, 0.9053, -0.07518, -0.4181, 0.05217, -0.08002, -0.9954, 0.9054, -0.07468, -0.418, 0.9053, -0.07518, -0.4181, 0.9054, -0.07468, -0.418, 0.8508, -0.08298, 0.5188, 0.8508, -0.08298, 0.5188, 0.9054, -0.07468, -0.418, 0.8485, -0.08349, 0.5226, 0.8508, -0.08298, 0.5188, 0.8485, -0.08349, 0.5226, -0.05207, -0.09742, 0.9939, -0.05207, -0.09742, 0.9939, 0.8485, -0.08349, 0.5226, -0.05207, -0.09847, 0.9938, 0.5681, -0.7881, -0.2369, 0.02915, -0.8306, -0.5561, 0.5579, -0.7888, -0.2579, 0.02915, -0.8306, -0.5561, 0.5681, -0.7881, -0.2369, 0.02842, -0.8398, -0.5422, 0.5097, -0.8079, 0.2959, 0.5579, -0.7888, -0.2579, 0.5146, -0.8123, 0.2744, 0.5579, -0.7888, -0.2579, 0.5097, -0.8079, 0.2959, 0.5681, -0.7881, -0.2369, -0.0304, -0.8138, 0.5804, 0.5146, -0.8123, 0.2744, -0.03087, -0.8076, 0.5889, 0.5146, -0.8123, 0.2744, -0.0304, -0.8138, 0.5804, 0.5097, -0.8079, 0.2959, 0.03144, 0.7993, -0.6001, 0.6247, 0.7418, -0.2437, 0.8499, 0.3456, -0.3977, 0.8499, 0.3456, -0.3977, 0.04881, 0.3606, -0.9315, 0.03144, 0.7993, -0.6001, 0.6247, 0.7418, -0.2437, 0.5959, 0.7281, 0.3387, 0.8038, 0.3342, 0.4921, 0.8038, 0.3342, 0.4921, 0.8499, 0.3456, -0.3977, 0.6247, 0.7418, -0.2437, 0.5959, 0.7281, 0.3387, -0.03323, 0.7722, 0.6345, -0.04917, 0.3427, 0.9381, -0.04917, 0.3427, 0.9381, 0.8038, 0.3342, 0.4921, 0.5959, 0.7281, 0.3387, 0.7456, 0.3815, -0.5464, 0.7199, 0.5114, -0.4692, 0.9488, 0.2951, -0.1122, 0.7326, 0.2254, -0.6423, 0.7456, 0.3815, -0.5464, 0.9488, 0.2951, -0.1122, -0.461, 0.7922, -0.3999, -0.4294, 0.9031, 0.0001832, -0.2284, 0.9521, 0.2032, -0.4907, 0.7817, -0.3849, -0.461, 0.7922, -0.3999, -0.2284, 0.9521, 0.2032, -0.8246, 0.4454, -0.3489, -0.9397, 0.3419, 0.0002848, -0.8015, 0.5979, -0.001377, -0.5489, 0.5554, -0.6247, -0.8246, 0.4454, -0.3489, -0.8015, 0.5979, -0.001377, -0.9853, -0.0207, -0.1697, -0.9998, -0.021, -4.94e-08, -0.9998, -0.02101, 9.385e-08, -0.9853, -0.0207, -0.1697, -0.9853, -0.0207, -0.1697, -0.9998, -0.02101, 9.385e-08, -0.5648, -0.8209, 0.08455, -0.582, -0.8132, -2.931e-09, -0.1265, -0.9782, -0.1645, -0.0147, -0.9996, 0.02334, -0.1265, -0.9782, -0.1645, 0.2619, -0.953, -0.1524, 0.9599, -0.04008, -0.2775, 0.9991, -0.04173, 0.0, 0.9991, -0.04172, 5.326e-09, 0.9599, -0.04008, -0.2775, 0.9599, -0.04008, -0.2775, 0.9991, -0.04172, 5.326e-09, 0.7677, 0.4276, -0.4772, 0.964, 0.266, 1.334e-07, 0.85, 0.5268, 9.445e-08, 0.6742, 0.7324, -0.09458, 0.7677, 0.4276, -0.4772, 0.85, 0.5268, 9.445e-08, -0.7753, 0.2391, -0.5846, -0.9819, -0.1685, 0.08686, -0.4976, 0.1882, -0.8467, -0.3825, 0.1298, -0.9148, -0.7753, 0.2391, -0.5846, -0.4976, 0.1882, -0.8467, -0.3835, 0.003528, -0.9235, -0.3825, 0.1298, -0.9148, -0.4976, 0.1882, -0.8467, 0.3559, -0.01431, -0.9344, 0.3568, -0.01375, -0.9341, 0.3562, -0.01417, -0.9343, 0.3551, -0.01483, -0.9347, 0.3559, -0.01431, -0.9344, 0.3562, -0.01417, -0.9343, -0.4002, 0.01542, -0.9163, -0.3835, 0.003528, -0.9235, -0.4976, 0.1882, -0.8467, 0.458, -0.8881, 0.03875, -0.0147, -0.9996, 0.02334, 0.2619, -0.953, -0.1524, -0.5648, -0.8209, 0.08455, -0.1265, -0.9782, -0.1645, -0.0147, -0.9996, 0.02334, -0.9424, 0.004321, -0.3344, -0.9985, 0.00373, -0.05417, -0.9985, 0.03933, -0.03691, -0.9437, 0.003197, -0.3309, -0.9424, 0.004321, -0.3344, -0.9985, 0.03933, -0.03691, 0.7929, -0.5879, -0.1599, 0.8729, -0.4782, 0.09666, 0.8263, -0.436, -0.3567, 0.8263, -0.436, -0.3567, 0.8729, -0.4782, 0.09666, 0.9123, -0.4082, 0.03151, -0.694, -0.5559, -0.4575, -0.8815, -0.472, 0.01091, -0.7993, -0.5941, 0.09072, -0.5817, -0.7831, -0.2201, -0.694, -0.5559, -0.4575, -0.7993, -0.5941, 0.09072, 0.6284, -0.03647, -0.7771, 0.9999, -0.01382, 0.00059, 0.9994, -0.00323, -0.0355, 0.8735, -0.02032, -0.4864, 0.6284, -0.03647, -0.7771, 0.9994, -0.00323, -0.0355, 0.01486, 0.9998, -0.01376, -0.0308, 0.9995, -7.117e-06, 0.4056, 0.9141, -3.416e-06, 0.4328, 0.8995, -0.06016, 0.01486, 0.9998, -0.01376, 0.4056, 0.9141, -3.416e-06, -0.4409, 0.8975, 0.0102, -0.4468, 0.8946, 3.135e-09, -0.0308, 0.9995, -7.117e-06, 0.01486, 0.9998, -0.01376, -0.4409, 0.8975, 0.0102, -0.0308, 0.9995, -7.117e-06, -0.3631, 0.02414, -0.9315, -0.3512, 0.03069, -0.9358, -0.4001, 0.003435, -0.9165, 0.2581, -0.03066, -0.9656, 0.6284, -0.03647, -0.7771, 0.8735, -0.02032, -0.4864, -0.3631, 0.02414, -0.9315, -0.4001, 0.003435, -0.9165, -0.4147, -0.004817, -0.91, 0.3774, 0.008993, -0.926, 0.2581, -0.03066, -0.9656, 0.8735, -0.02032, -0.4864, 0.05215, -0.08151, -0.9953, -0.8368, -0.06628, -0.5435, 0.04881, 0.3606, -0.9315, -0.8368, -0.06628, -0.5435, -0.8037, 0.3456, -0.4843, 0.04881, 0.3606, -0.9315, -0.8368, -0.06628, -0.5435, -0.8788, -0.05176, 0.4744, -0.8037, 0.3456, -0.4843, -0.8788, -0.05176, 0.4744, -0.8509, 0.3342, 0.4054, -0.8037, 0.3456, -0.4843, -0.8788, -0.05176, 0.4744, -0.05228, -0.05274, 0.9972, -0.8509, 0.3342, 0.4054, -0.05228, -0.05274, 0.9972, -0.04917, 0.3427, 0.9381, -0.8509, 0.3342, 0.4054, -0.04073, -0.9988, -0.02783, 0.002543, -0.9988, -0.04852, 0.0001735, -1.0, -0.003298, -0.04379, -0.9989, 0.01502, -0.04073, -0.9988, -0.02783, 0.0001735, -1.0, -0.003298, -0.002181, -0.9991, 0.0416, -0.04379, -0.9989, 0.01502, 0.0001735, -1.0, -0.003298, 0.0523, -0.04122, -0.9978, -0.8568, -0.04136, -0.514, 0.04365, 0.5519, -0.8328, -0.8568, -0.04136, -0.514, -0.6969, 0.5611, -0.4466, 0.04365, 0.5519, -0.8328, -0.8568, -0.04136, -0.514, -0.8899, -0.03241, 0.4549, -0.6969, 0.5611, -0.4466, -0.8899, -0.03241, 0.4549, -0.7337, 0.5648, 0.3776, -0.6969, 0.5611, -0.4466, -0.8899, -0.03241, 0.4549, -0.05233, -0.02309, 0.9984, -0.7337, 0.5648, 0.3776, -0.05233, -0.02309, 0.9984, -0.04342, 0.5587, 0.8283, -0.7337, 0.5648, 0.3776, 0.05215, -0.08092, -0.9954, -0.8566, -0.07517, -0.5104, 0.05217, -0.08002, -0.9954, -0.8566, -0.07517, -0.5104, -0.8567, -0.07468, -0.5104, 0.05217, -0.08002, -0.9954, -0.8566, -0.07517, -0.5104, -0.9004, -0.08298, 0.4271, -0.8567, -0.07468, -0.5104, -0.9004, -0.08298, 0.4271, -0.8984, -0.08349, 0.4311, -0.8567, -0.07468, -0.5104, -0.9004, -0.08298, 0.4271, -0.05207, -0.09742, 0.9939, -0.8984, -0.08349, 0.4311, -0.05207, -0.09742, 0.9939, -0.05207, -0.09847, 0.9938, -0.8984, -0.08349, 0.4311, -0.5402, -0.7882, -0.295, -0.5279, -0.7888, -0.3148, 0.02915, -0.8306, -0.5561, 0.02915, -0.8306, -0.5561, 0.02842, -0.8398, -0.5422, -0.5402, -0.7882, -0.295, -0.5379, -0.8079, 0.241, -0.5405, -0.8123, 0.2191, -0.5279, -0.7888, -0.3148, -0.5279, -0.7888, -0.3148, -0.5402, -0.7882, -0.295, -0.5379, -0.8079, 0.241, -0.0304, -0.8138, 0.5804, -0.03087, -0.8076, 0.5889, -0.5405, -0.8123, 0.2191, -0.5405, -0.8123, 0.2191, -0.5379, -0.8079, 0.241, -0.0304, -0.8138, 0.5804, 0.03144, 0.7993, -0.6001, -0.8037, 0.3456, -0.4843, -0.5958, 0.7418, -0.3077, -0.8037, 0.3456, -0.4843, 0.03144, 0.7993, -0.6001, 0.04881, 0.3606, -0.9315, -0.5958, 0.7418, -0.3077, -0.8509, 0.3342, 0.4054, -0.6281, 0.7281, 0.2746, -0.8509, 0.3342, 0.4054, -0.5958, 0.7418, -0.3077, -0.8037, 0.3456, -0.4843, -0.6281, 0.7281, 0.2746, -0.04917, 0.3427, 0.9381, -0.03323, 0.7722, 0.6345, -0.04917, 0.3427, 0.9381, -0.6281, 0.7281, 0.2746, -0.8509, 0.3342, 0.4054, 0.7398, 0.5612, -0.3713, 0.04365, 0.5519, -0.8328, -0.0005146, 1.0, 0.009829, 0.6903, 0.5648, 0.4522, 0.7398, 0.5612, -0.3713, -0.0005146, 1.0, 0.009829, -0.04342, 0.5587, 0.8283, 0.6903, 0.5648, 0.4522, -0.0005146, 1.0, 0.009829, 0.04365, 0.5519, -0.8328, -0.6969, 0.5611, -0.4466, -0.0005146, 1.0, 0.009829, -0.6969, 0.5611, -0.4466, -0.7337, 0.5648, 0.3776, -0.0005146, 1.0, 0.009829, -0.7337, 0.5648, 0.3776, -0.04342, 0.5587, 0.8283, -0.0005146, 1.0, 0.009829])] * 3)])

# ---- objects
ob_turret = bpy.data.objects.new('turret', me_turret)
ob_lamp = bpy.data.objects.new('Lamp', light_lamp)
ob_camera = bpy.data.objects.new('Camera', cam_camera)

# ---- transforms, parenting, visibility, modifiers, constraints
ob_turret.location = (0.0, 0.0, 0.0)
ob_turret.rotation_euler = (-0.0076, -1.877e-09, -1.863e-09)
ob_turret.scale = (1.155, 1.155, 1.155)
ob_turret.lineart.crease_threshold = 0.0
ob_lamp.location = (4.076, 1.005, 5.904)
ob_lamp.rotation_euler = (0.6503, 0.05522, 1.866)
ob_lamp.lock_rotations_4d = False
ob_lamp.empty_display_type = 'ARROWS'
ob_lamp.color = (0.0, 0.0, 0.0, 0.0)
ob_lamp.lineart.crease_threshold = 0.0
ob_camera.location = (7.481, -6.508, 5.344)
ob_camera.rotation_euler = (1.109, 0.01082, 0.8149)
ob_camera.lock_rotations_4d = False
ob_camera.empty_display_type = 'ARROWS'
ob_camera.color = (0.0, 0.0, 0.0, 0.0)
ob_camera.display_type = 'WIRE'
ob_camera.lineart.crease_threshold = 0.0

# ---- collection membership
col_collection_1.objects.link(ob_turret)
col_collection_1.objects.link(ob_lamp)
col_collection_1.objects.link(ob_camera)

# ---- scene / render settings (as saved in the file)
scene.camera = ob_camera
scene.frame_start = 1; scene.frame_end = 250; scene.frame_set(7)
scene.render.engine = 'BLENDER_EEVEE_NEXT'
scene.render.resolution_percentage = 50
scene.render.dither_intensity = 0.0
scene.cycles.use_denoising = False
scene.cycles.samples = 128
scene.cycles.sampling_pattern = 'TABULATED_SOBOL'
scene.cycles.light_sampling_threshold = 0.0
scene.cycles.use_adaptive_sampling = False
scene.cycles.use_light_tree = False
scene.cycles.blur_glossy = 0.0
scene.cycles.sample_clamp_indirect = 0.0
scene.view_settings.view_transform = 'Standard'
bpy.context.view_layer.update()
